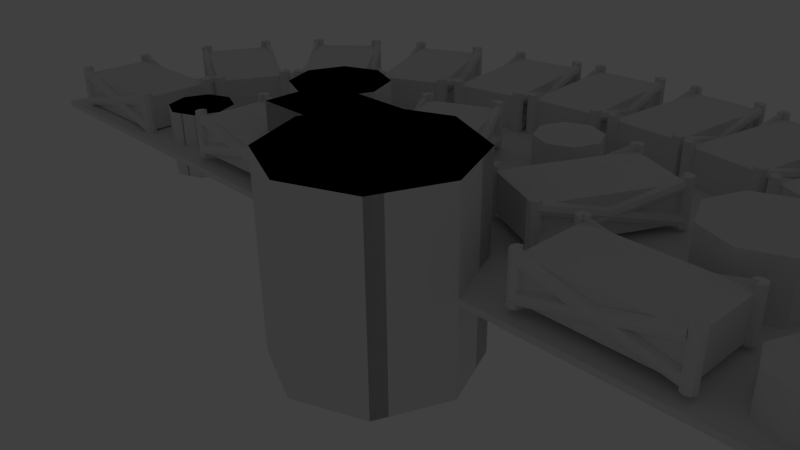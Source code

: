 # Source: PSU-Case5.blend  (saved by Blender 2.76.0; exported with 4.5.12 LTS)
import bpy
from mathutils import Matrix  # noqa: F401  (used for matrix-valued properties, if any)

bpy.ops.wm.read_factory_settings(use_empty=True)
scene = bpy.context.scene
scene.name = 'Scene'

# ---- collections
col_collection_1 = bpy.data.collections.new('Collection 1'); scene.collection.children.link(col_collection_1)
col_collection_1.hide_render = True
col_collection_1.hide_viewport = True
col_collection_2 = bpy.data.collections.new('Collection 2'); scene.collection.children.link(col_collection_2)
col_collection_12 = bpy.data.collections.new('Collection 12'); scene.collection.children.link(col_collection_12)
col_collection_12.hide_render = True
col_collection_12.hide_viewport = True
col_collection_14 = bpy.data.collections.new('Collection 14'); scene.collection.children.link(col_collection_14)
col_collection_14.hide_render = True
col_collection_14.hide_viewport = True
col_collection_16 = bpy.data.collections.new('Collection 16'); scene.collection.children.link(col_collection_16)
col_collection_16.hide_render = True
col_collection_16.hide_viewport = True

# ---- world
world_world = bpy.data.worlds.new('World'); scene.world = world_world
world_world.color = (0.05088, 0.05088, 0.05088)
world_world.use_sun_shadow = False
world_world.sun_shadow_jitter_overblur = 0.0
world_world.cycles.sampling_method = 'MANUAL'
world_world.cycles.sample_map_resolution = 256

# ---- cameras
cam_camera = bpy.data.cameras.new('Camera')
cam_camera.clip_end = 100.0
cam_camera.lens = 35.0
cam_camera.sensor_width = 32.0
cam_camera.sensor_height = 18.0
cam_camera.ortho_scale = 7.314
cam_camera.dof.focus_distance = 0.0
cam_camera.dof.aperture_fstop = 128.0

# ---- lights
light_lamp = bpy.data.lights.new('Lamp', 'POINT')
light_lamp.transmission_factor = 0.0
light_lamp.cutoff_distance = 30.0
light_lamp.energy = 100.0
light_lamp.shadow_buffer_clip_start = 1.001
light_lamp.shadow_soft_size = 0.1
light_lamp.shadow_maximum_resolution = 0.006
light_lamp.use_absolute_resolution = True
light_lamp.cycles.use_multiple_importance_sampling = False

# ---- meshes
me_cylinder_001 = bpy.data.meshes.new('Cylinder.001')
me_cylinder_001.from_pydata([(0.0, 1.0, -0.5), (0.0, 1.0, 0.5), (0.7071, 0.7071, -0.5), (0.7071, 0.7071, 0.5), (1.0, -4.371e-08, -0.5), (1.0, -4.371e-08, 0.5), (0.7071, -0.7071, -0.5), (0.7071, -0.7071, 0.5), (-8.742e-08, -1.0, -0.5), (-8.742e-08, -1.0, 0.5), (-0.7071, -0.7071, -0.5), (-0.7071, -0.7071, 0.5), (-1.0, 1.192e-08, -0.5), (-1.0, 1.192e-08, 0.5), (-0.7071, 0.7071, -0.5), (-0.7071, 0.7071, 0.5)], [], [(0, 1, 3, 2), (2, 3, 5, 4), (4, 5, 7, 6), (6, 7, 9, 8), (8, 9, 11, 10), (10, 11, 13, 12), (3, 1, 15, 13, 11, 9, 7, 5), (14, 15, 1, 0), (12, 13, 15, 14), (0, 2, 4, 6, 8, 10, 12, 14)])
me_cylinder_001.use_remesh_preserve_volume = False
me_cylinder_001.use_remesh_preserve_attributes = False
me_cylinder_001.use_mirror_vertex_groups = False
me_cylinder_001.update()
me_cylinder = bpy.data.meshes.new('Cylinder')
me_cylinder.from_pydata([(0.0, 1.0, -1.0), (0.0, 1.0, 1.0), (0.1951, 0.9808, -1.0), (0.1951, 0.9808, 1.0), (0.3827, 0.9239, -1.0), (0.3827, 0.9239, 1.0), (0.5556, 0.8315, -1.0), (0.5556, 0.8315, 1.0), (0.7071, 0.7071, -1.0), (0.7071, 0.7071, 1.0), (0.8315, 0.5556, -1.0), (0.8315, 0.5556, 1.0), (0.9239, 0.3827, -1.0), (0.9239, 0.3827, 1.0), (0.9808, 0.1951, -1.0), (0.9808, 0.1951, 1.0), (1.0, 7.55e-08, -1.0), (1.0, 7.55e-08, 1.0), (0.9808, -0.1951, -1.0), (0.9808, -0.1951, 1.0), (0.9239, -0.3827, -1.0), (0.9239, -0.3827, 1.0), (0.8315, -0.5556, -1.0), (0.8315, -0.5556, 1.0), (0.7071, -0.7071, -1.0), (0.7071, -0.7071, 1.0), (0.5556, -0.8315, -1.0), (0.5556, -0.8315, 1.0), (0.3827, -0.9239, -1.0), (0.3827, -0.9239, 1.0), (0.1951, -0.9808, -1.0), (0.1951, -0.9808, 1.0), (-3.258e-07, -1.0, -1.0), (-3.258e-07, -1.0, 1.0), (-0.1951, -0.9808, -1.0), (-0.1951, -0.9808, 1.0), (-0.3827, -0.9239, -1.0), (-0.3827, -0.9239, 1.0), (-0.5556, -0.8315, -1.0), (-0.5556, -0.8315, 1.0), (-0.7071, -0.7071, -1.0), (-0.7071, -0.7071, 1.0), (-0.8315, -0.5556, -1.0), (-0.8315, -0.5556, 1.0), (-0.9239, -0.3827, -1.0), (-0.9239, -0.3827, 1.0), (-0.9808, -0.1951, -1.0), (-0.9808, -0.1951, 1.0), (-1.0, 9.656e-07, -1.0), (-1.0, 9.656e-07, 1.0), (-0.9808, 0.1951, -1.0), (-0.9808, 0.1951, 1.0), (-0.9239, 0.3827, -1.0), (-0.9239, 0.3827, 1.0), (-0.8315, 0.5556, -1.0), (-0.8315, 0.5556, 1.0), (-0.7071, 0.7071, -1.0), (-0.7071, 0.7071, 1.0), (-0.5556, 0.8315, -1.0), (-0.5556, 0.8315, 1.0), (-0.3827, 0.9239, -1.0), (-0.3827, 0.9239, 1.0), (-0.1951, 0.9808, -1.0), (-0.1951, 0.9808, 1.0)], [], [(0, 1, 3, 2), (2, 3, 5, 4), (4, 5, 7, 6), (6, 7, 9, 8), (8, 9, 11, 10), (10, 11, 13, 12), (12, 13, 15, 14), (14, 15, 17, 16), (16, 17, 19, 18), (18, 19, 21, 20), (20, 21, 23, 22), (22, 23, 25, 24), (24, 25, 27, 26), (26, 27, 29, 28), (28, 29, 31, 30), (30, 31, 33, 32), (32, 33, 35, 34), (34, 35, 37, 36), (36, 37, 39, 38), (38, 39, 41, 40), (40, 41, 43, 42), (42, 43, 45, 44), (44, 45, 47, 46), (46, 47, 49, 48), (48, 49, 51, 50), (50, 51, 53, 52), (52, 53, 55, 54), (54, 55, 57, 56), (56, 57, 59, 58), (58, 59, 61, 60), (3, 1, 63, 61, 59, 57, 55, 53, 51, 49, 47, 45, 43, 41, 39, 37, 35, 33, 31, 29, 27, 25, 23, 21, 19, 17, 15, 13, 11, 9, 7, 5), (62, 63, 1, 0), (60, 61, 63, 62), (0, 2, 4, 6, 8, 10, 12, 14, 16, 18, 20, 22, 24, 26, 28, 30, 32, 34, 36, 38, 40, 42, 44, 46, 48, 50, 52, 54, 56, 58, 60, 62)])
me_cylinder.use_remesh_preserve_volume = False
me_cylinder.use_remesh_preserve_attributes = False
me_cylinder.use_mirror_vertex_groups = False
me_cylinder.update()
me_circle = bpy.data.meshes.new('Circle')
me_circle.from_pydata([(-0.7071, 0.7071, -0.006037), (-0.6894, 0.5361, -0.006037), (-0.5395, 0.6861, -0.006037), (-0.3258, 0.7971, -0.006037), (-0.1209, 0.852, -0.006037), (-0.0203, 0.4764, -0.006037), (-0.5302, 0.01835, -0.006037), (-0.5302, 0.0, -0.006037), (0.0, 0.0, -0.006037), (0.0, 0.4741, -0.006037), (-0.01235, 0.4741, -0.006037), (-0.01235, 0.8638, -0.006037), (0.0, 0.8638, -0.006037), (0.0, 1.0, -0.006037), (-1.0, 0.0, -0.006037), (-0.9189, 0.0, -0.006037), (-0.9189, 0.01835, -0.006037), (-0.879, 0.1893, -0.006037), (-0.7894, 0.3814, -0.006037), (-0.437, 0.2171, -0.006037), (-0.4145, 0.2612, -0.006037), (-0.2251, 0.4216, -0.006037), (-0.2645, 0.4111, -0.006037), (-0.5266, 0.02494, -0.006037), (0.0, 1.0, -0.05536), (-0.7071, 0.7071, -0.05536), (-1.0, 0.0, -0.05536), (-0.5302, -0.01835, -0.006037), (-0.0203, -0.4764, -0.006037), (-0.1209, -0.852, -0.006037), (-0.3258, -0.7971, -0.006037), (-0.5395, -0.6861, -0.006037), (-0.6894, -0.5361, -0.006037), (-0.7071, -0.7071, -0.006037), (0.0, -1.0, -0.006037), (0.0, -0.8657, -0.006037), (-0.01235, -0.8657, -0.006037), (-0.01235, -0.4741, -0.006037), (0.0, -0.4741, -0.006037), (-0.9189, -0.01835, -0.006037), (-0.879, -0.1893, -0.006037), (-0.5266, -0.02494, -0.006037), (-0.437, -0.2171, -0.006037), (-0.7894, -0.3814, -0.006037), (-0.4145, -0.2612, -0.006037), (-0.2645, -0.4111, -0.006037), (-0.2251, -0.4216, -0.006037), (-0.9189, -0.01835, 0.1933), (-0.9189, 0.01835, 0.1933), (-0.5302, 0.01835, 0.1933), (-0.5302, -0.01835, 0.1933), (0.01405, 0.8638, -0.006037), (0.01405, 0.4741, -0.006037), (0.0203, 0.4764, -0.006037), (0.1209, 0.852, -0.006037), (0.3258, 0.7971, -0.006037), (0.2251, 0.4216, -0.006037), (0.2645, 0.4111, -0.006037), (0.5395, 0.6861, -0.006037), (0.6894, 0.5361, -0.006037), (0.4145, 0.2612, -0.006037), (0.437, 0.2171, -0.006037), (0.7894, 0.3814, -0.006037), (0.7071, 0.7071, -0.006037), (0.5302, 0.0, -0.006037), (0.5302, 0.01835, -0.006037), (0.9189, 0.01835, -0.006037), (0.9189, 0.0, -0.006037), (1.0, 0.0, -0.006037), (0.879, 0.1893, -0.006037), (0.5266, 0.02494, -0.006037), (0.01405, 0.4741, 0.1933), (-0.01235, 0.4741, 0.1933), (-0.01235, 0.8638, 0.1933), (0.01405, 0.8638, 0.1933), (0.7071, 0.7071, -0.05536), (0.0, 0.0, -0.05536), (-0.7071, -0.7071, -0.05536), (0.0, -1.0, -0.05536), (0.7071, -0.7071, -0.006037), (0.6894, -0.5361, -0.006037), (0.5395, -0.6861, -0.006037), (0.2645, -0.4111, -0.006037), (0.2251, -0.4216, -0.006037), (0.3258, -0.7971, -0.006037), (0.1209, -0.852, -0.006037), (0.0203, -0.4764, -0.006037), (0.01405, -0.4741, -0.006037), (0.01405, -0.8657, -0.006037), (0.4145, -0.2612, -0.006037), (0.437, -0.2171, -0.006037), (0.5266, -0.02494, -0.006037), (0.879, -0.1893, -0.006037), (0.9189, -0.01835, -0.006037), (0.5302, -0.01835, -0.006037), (0.7894, -0.3814, -0.006037), (-0.01235, -0.8657, 0.1933), (0.01405, -0.8657, 0.1933), (-0.01235, -0.4741, 0.1933), (0.01405, -0.4741, 0.1933), (1.0, 0.0, -0.05536), (0.5302, 0.01835, 0.1933), (0.5302, -0.01835, 0.1933), (0.9189, 0.01835, 0.1933), (0.9189, -0.01835, 0.1933), (0.7071, -0.7071, -0.05536), (-0.7554, 0.4464, 0.1933), (-0.7343, 0.4765, 0.1933), (-0.7343, 0.4765, -0.009902), (-0.7554, 0.4464, -0.009902), (-0.4369, 0.2234, 0.1933), (-0.4369, 0.2234, -0.009902), (-0.4158, 0.2535, 0.1933), (-0.4158, 0.2535, -0.009902), (-0.4195, 0.7608, 0.1933), (-0.3956, 0.7719, 0.1933), (-0.3956, 0.7719, -0.009902), (-0.4195, 0.7608, -0.009902), (-0.2565, 0.4111, 0.1933), (-0.2565, 0.4111, -0.009902), (-0.2326, 0.4223, 0.1933), (-0.2326, 0.4223, -0.009902), (0.7554, 0.4464, 0.1933), (0.7554, 0.4464, -0.009902), (0.7343, 0.4765, -0.009902), (0.7343, 0.4765, 0.1933), (0.4369, 0.2234, 0.1933), (0.4158, 0.2535, 0.1933), (0.4369, 0.2234, -0.009902), (0.4158, 0.2535, -0.009902), (0.4195, 0.7607, 0.1933), (0.4195, 0.7607, -0.009902), (0.3956, 0.7718, -0.009902), (0.3956, 0.7718, 0.1933), (0.2565, 0.4111, 0.1933), (0.2326, 0.4223, 0.1933), (0.2565, 0.4111, -0.009902), (0.2326, 0.4223, -0.009902), (-0.7554, -0.4464, 0.1933), (-0.7554, -0.4464, -0.009902), (-0.7343, -0.4765, -0.009902), (-0.7343, -0.4765, 0.1933), (-0.4369, -0.2234, 0.1933), (-0.4158, -0.2535, 0.1933), (-0.4369, -0.2234, -0.009902), (-0.4158, -0.2535, -0.009902), (-0.4196, -0.7608, 0.1933), (-0.4196, -0.7608, -0.009902), (-0.3956, -0.772, -0.009902), (-0.3956, -0.772, 0.1933), (-0.2565, -0.4111, 0.1933), (-0.2326, -0.4223, 0.1933), (-0.2565, -0.4111, -0.009902), (-0.2326, -0.4223, -0.009902), (0.7554, -0.4464, 0.1933), (0.7343, -0.4765, 0.1933), (0.7343, -0.4765, -0.009902), (0.7554, -0.4464, -0.009902), (0.4369, -0.2234, 0.1933), (0.4369, -0.2234, -0.009902), (0.4158, -0.2535, 0.1933), (0.4158, -0.2535, -0.009902), (0.4188, -0.7592, 0.1933), (0.3949, -0.7704, 0.1933), (0.3949, -0.7704, -0.009902), (0.4188, -0.7592, -0.009902), (0.2565, -0.4111, 0.1933), (0.2565, -0.4111, -0.009902), (0.2326, -0.4223, 0.1933), (0.2326, -0.4223, -0.009902), (-0.5395, 0.6861, -0.0298), (-0.2645, 0.4111, -0.0298), (-0.4145, 0.2612, -0.0298), (-0.6894, 0.5361, -0.0298), (-0.1209, 0.852, -0.0298), (-0.0203, 0.4764, -0.0298), (-0.2251, 0.4216, -0.0298), (-0.3258, 0.7971, -0.0298), (-0.7894, 0.3814, -0.0298), (-0.437, 0.2171, -0.0298), (-0.5266, 0.02494, -0.0298), (-0.879, 0.1893, -0.0298), (0.2645, 0.4111, -0.0298), (0.5395, 0.6861, -0.0298), (0.6894, 0.5361, -0.0298), (0.4145, 0.2612, -0.0298), (0.0203, 0.4764, -0.0298), (0.1209, 0.852, -0.0298), (0.3258, 0.7971, -0.0298), (0.2251, 0.4216, -0.0298), (0.437, 0.2171, -0.0298), (0.7894, 0.3814, -0.0298), (0.879, 0.1893, -0.0298), (0.5266, 0.02494, -0.0298), (-0.2645, -0.4111, -0.0298), (-0.5395, -0.6861, -0.0298), (-0.6894, -0.5361, -0.0298), (-0.4145, -0.2612, -0.0298), (-0.0203, -0.4764, -0.0298), (-0.1209, -0.852, -0.0298), (-0.3258, -0.7971, -0.0298), (-0.2251, -0.4216, -0.0298), (-0.437, -0.2171, -0.0298), (-0.7894, -0.3814, -0.0298), (-0.879, -0.1893, -0.0298), (-0.5266, -0.02494, -0.0298), (0.5395, -0.6861, -0.0298), (0.2645, -0.4111, -0.0298), (0.4145, -0.2612, -0.0298), (0.6894, -0.5361, -0.0298), (0.1209, -0.852, -0.0298), (0.0203, -0.4764, -0.0298), (0.2251, -0.4216, -0.0298), (0.3258, -0.7971, -0.0298), (0.7894, -0.3814, -0.0298), (0.437, -0.2171, -0.0298), (0.5266, -0.02494, -0.0298), (0.879, -0.1893, -0.0298)], [], [(0, 1, 2, 3, 4, 5, 6, 7, 8, 9, 10, 11, 12, 13), (0, 14, 15, 16, 17, 18, 19, 20, 1), (16, 6, 5, 21, 3, 2, 22, 20, 19, 23, 17), (13, 24, 25, 0), (0, 25, 26, 14), (7, 27, 28, 29, 30, 31, 32, 33, 34, 35, 36, 37, 38, 8), (27, 39, 40, 41, 42, 43, 44, 45, 31, 30, 46, 28), (14, 33, 32, 44, 43, 40, 39, 15), (47, 48, 16, 15, 39), (16, 48, 49, 6), (49, 50, 27, 7, 6), (12, 51, 52, 53, 54, 55, 56, 57, 58, 59, 60, 61, 62, 63, 13), (8, 64, 65, 66, 67, 68, 63, 62, 69, 70, 61, 60, 57, 56, 53, 52, 9), (71, 72, 10, 9, 52), (10, 72, 73, 11), (73, 74, 51, 12, 11), (13, 63, 75, 24), (25, 24, 76, 26), (33, 14, 26, 77), (34, 33, 77, 78), (34, 79, 80, 81, 82, 83, 84, 85, 86, 87, 88, 35), (8, 38, 87, 86, 83, 82, 89, 90, 91, 92, 93, 94, 64), (67, 93, 92, 95, 90, 89, 80, 79, 68), (96, 36, 35, 88, 97), (36, 96, 98, 37), (99, 87, 38, 37, 98), (27, 50, 47, 39), (50, 49, 48, 47), (63, 68, 100, 75), (51, 74, 71, 52), (101, 65, 64, 94, 102), (65, 101, 103, 66), (104, 93, 67, 66, 103), (72, 71, 74, 73), (75, 100, 76, 24), (77, 26, 76, 78), (34, 78, 105, 79), (79, 105, 100, 68), (93, 104, 102, 94), (87, 99, 97, 88), (98, 96, 97, 99), (102, 104, 103, 101), (105, 78, 76, 100), (22, 2, 170, 171), (20, 22, 171, 172), (170, 173, 172, 171), (2, 1, 173, 170), (1, 20, 172, 173), (5, 4, 174, 175), (21, 5, 175, 176), (174, 177, 176, 175), (4, 3, 177, 174), (3, 21, 176, 177), (19, 18, 178, 179), (23, 19, 179, 180), (178, 181, 180, 179), (18, 17, 181, 178), (17, 23, 180, 181), (58, 57, 182, 183), (59, 58, 183, 184), (183, 182, 185, 184), (57, 60, 185, 182), (60, 59, 184, 185), (54, 53, 186, 187), (55, 54, 187, 188), (187, 186, 189, 188), (53, 56, 189, 186), (56, 55, 188, 189), (62, 61, 190, 191), (69, 62, 191, 192), (191, 190, 193, 192), (61, 70, 193, 190), (70, 69, 192, 193), (31, 45, 194, 195), (32, 31, 195, 196), (195, 194, 197, 196), (45, 44, 197, 194), (44, 32, 196, 197), (29, 28, 198, 199), (30, 29, 199, 200), (199, 198, 201, 200), (28, 46, 201, 198), (46, 30, 200, 201), (43, 42, 202, 203), (40, 43, 203, 204), (203, 202, 205, 204), (42, 41, 205, 202), (41, 40, 204, 205), (82, 81, 206, 207), (89, 82, 207, 208), (206, 209, 208, 207), (81, 80, 209, 206), (80, 89, 208, 209), (86, 85, 210, 211), (83, 86, 211, 212), (210, 213, 212, 211), (85, 84, 213, 210), (84, 83, 212, 213), (90, 95, 214, 215), (91, 90, 215, 216), (214, 217, 216, 215), (95, 92, 217, 214), (92, 91, 216, 217), (106, 107, 108, 109), (110, 106, 109, 111), (110, 112, 107, 106), (107, 112, 113, 108), (109, 108, 113, 111), (112, 110, 111, 113), (114, 115, 116, 117), (118, 114, 117, 119), (118, 120, 115, 114), (115, 120, 121, 116), (117, 116, 121, 119), (120, 118, 119, 121), (122, 123, 124, 125), (126, 122, 125, 127), (126, 128, 123, 122), (123, 128, 129, 124), (125, 124, 129, 127), (127, 129, 128, 126), (130, 131, 132, 133), (134, 130, 133, 135), (134, 136, 131, 130), (131, 136, 137, 132), (133, 132, 137, 135), (135, 137, 136, 134), (138, 139, 140, 141), (142, 138, 141, 143), (142, 144, 139, 138), (139, 144, 145, 140), (141, 140, 145, 143), (143, 145, 144, 142), (146, 147, 148, 149), (150, 146, 149, 151), (150, 152, 147, 146), (147, 152, 153, 148), (149, 148, 153, 151), (151, 153, 152, 150), (154, 155, 156, 157), (158, 154, 157, 159), (158, 160, 155, 154), (155, 160, 161, 156), (157, 156, 161, 159), (160, 158, 159, 161), (162, 163, 164, 165), (166, 162, 165, 167), (166, 168, 163, 162), (163, 168, 169, 164), (165, 164, 169, 167), (168, 166, 167, 169)])
_k = {(7, 8): 0.92157, (8, 9): 0.92157, (12, 13): 0.92157, (14, 15): 0.92157, (13, 24): 0.92157, (24, 25): 0.92157, (0, 13): 0.92157, (0, 25): 0.92157, (25, 26): 0.92157, (14, 26): 0.92157, (0, 14): 0.92157, (33, 34): 0.92157, (34, 35): 0.92157, (8, 38): 0.92157, (14, 33): 0.92157, (8, 64): 0.92157, (67, 68): 0.92157, (63, 68): 0.92157, (13, 63): 0.92157, (63, 75): 0.92157, (24, 75): 0.92157, (24, 76): 0.92157, (26, 76): 0.92157, (26, 77): 0.92157, (33, 77): 0.92157, (77, 78): 0.92157, (34, 78): 0.92157, (34, 79): 0.92157, (68, 79): 0.92157, (68, 100): 0.92157, (75, 100): 0.92157, (76, 100): 0.92157, (76, 78): 0.92157, (78, 105): 0.92157, (79, 105): 0.92157, (100, 105): 0.92157}
me_circle.attributes.new('crease_edge', 'FLOAT', 'EDGE').data.foreach_set('value', [_k.get((min(e.vertices), max(e.vertices)), 0.0) for e in me_circle.edges])
me_circle.use_remesh_preserve_volume = False
me_circle.use_remesh_preserve_attributes = False
me_circle.use_mirror_vertex_groups = False
me_circle.update()
me_cube_001 = bpy.data.meshes.new('Cube.001')
me_cube_001.from_pydata([(-5.176, -0.3161, -1.0), (-5.176, -0.3161, 1.0), (-2.584, 1.098, -1.0), (-2.584, 1.098, 1.0), (-3.762, -1.087, -1.0), (-3.762, -1.087, 1.0), (-1.17, 0.3267, -1.0), (-1.17, 0.3267, 1.0), (-6.741, 1.837, -1.0), (-6.741, 1.837, 1.0), (-3.2, 2.355, -1.0), (-3.2, 2.355, 1.0), (-6.224, 0.7833, -1.0), (-6.224, 0.7833, 1.0), (-2.682, 1.301, -1.0), (-2.682, 1.301, 1.0), (-2.304, -1.602, -1.0), (-2.304, -1.602, 1.0), (-0.7541, 0.2109, -1.0), (-0.7541, 0.2109, 1.0), (-0.491, -2.063, -1.0), (-0.491, -2.063, 1.0), (1.059, -0.2501, -1.0), (1.059, -0.2501, 1.0)], [], [(1, 3, 2, 0), (3, 7, 6, 2), (7, 5, 4, 6), (5, 1, 0, 4), (0, 2, 6, 4), (5, 7, 3, 1), (9, 11, 10, 8), (11, 15, 14, 10), (15, 13, 12, 14), (13, 9, 8, 12), (8, 10, 14, 12), (13, 15, 11, 9), (17, 19, 18, 16), (19, 23, 22, 18), (23, 21, 20, 22), (21, 17, 16, 20), (16, 18, 22, 20), (21, 23, 19, 17)])
me_cube_001.use_remesh_preserve_volume = False
me_cube_001.use_remesh_preserve_attributes = False
me_cube_001.use_mirror_vertex_groups = False
me_cube_001.update()
me_cylinder_008 = bpy.data.meshes.new('Cylinder.008')
me_cylinder_008.from_pydata([(-9.411, 2.422, -1.0), (-9.411, 2.422, 1.0), (-8.704, 2.129, -1.0), (-8.704, 2.129, 1.0), (-8.411, 1.422, -1.0), (-8.411, 1.422, 1.0), (-8.704, 0.7148, -1.0), (-8.704, 0.7148, 1.0), (-9.411, 0.4219, -1.0), (-9.411, 0.4219, 1.0), (-10.12, 0.7148, -1.0), (-10.12, 0.7148, 1.0), (-10.41, 1.422, -1.0), (-10.41, 1.422, 1.0), (-10.12, 2.129, -1.0), (-10.12, 2.129, 1.0), (-6.839, 6.342, -1.569), (-6.839, 6.342, 1.569), (-5.729, 5.883, -1.569), (-5.729, 5.883, 1.569), (-5.27, 4.773, -1.569), (-5.27, 4.773, 1.569), (-5.729, 3.664, -1.569), (-5.729, 3.664, 1.569), (-6.839, 3.205, -1.569), (-6.839, 3.205, 1.569), (-7.948, 3.664, -1.569), (-7.948, 3.664, 1.569), (-8.407, 4.773, -1.569), (-8.407, 4.773, 1.569), (-7.948, 5.883, -1.569), (-7.948, 5.883, 1.569), (0.0, 2.657, -2.657), (0.0, 2.657, 2.657), (1.879, 1.879, -2.657), (1.879, 1.879, 2.657), (2.657, -1.192e-07, -2.657), (2.657, -1.192e-07, 2.657), (1.879, -1.879, -2.657), (1.879, -1.879, 2.657), (0.0, -2.657, -2.657), (0.0, -2.657, 2.657), (-1.879, -1.879, -2.657), (-1.879, -1.879, 2.657), (-2.657, 0.0, -2.657), (-2.657, 0.0, 2.657), (-1.879, 1.879, -2.657), (-1.879, 1.879, 2.657), (-0.0002352, 8.212, -1.0), (-0.0002352, 8.212, 1.0), (0.0, 7.919, -1.0), (0.0, 7.919, 1.0), (0.0, 7.212, -1.0), (0.0, 7.212, 1.0), (0.0, 6.505, -1.0), (0.0, 6.505, 1.0), (-0.0002352, 6.212, -1.0), (-0.0002352, 6.212, 1.0), (-0.7073, 6.505, -1.0), (-0.7073, 6.505, 1.0), (-1.0, 7.212, -1.0), (-1.0, 7.212, 1.0), (-0.7073, 7.919, -1.0), (-0.7073, 7.919, 1.0)], [], [(0, 1, 3, 2), (2, 3, 5, 4), (4, 5, 7, 6), (6, 7, 9, 8), (8, 9, 11, 10), (10, 11, 13, 12), (3, 1, 15, 13, 11, 9, 7, 5), (14, 15, 1, 0), (12, 13, 15, 14), (0, 2, 4, 6, 8, 10, 12, 14), (16, 17, 19, 18), (18, 19, 21, 20), (20, 21, 23, 22), (22, 23, 25, 24), (24, 25, 27, 26), (26, 27, 29, 28), (19, 17, 31, 29, 27, 25, 23, 21), (30, 31, 17, 16), (28, 29, 31, 30), (16, 18, 20, 22, 24, 26, 28, 30), (32, 33, 35, 34), (34, 35, 37, 36), (36, 37, 39, 38), (38, 39, 41, 40), (40, 41, 43, 42), (42, 43, 45, 44), (35, 33, 47, 45, 43, 41, 39, 37), (46, 47, 33, 32), (44, 45, 47, 46), (32, 34, 36, 38, 40, 42, 44, 46), (48, 49, 51, 50), (50, 51, 53, 52), (52, 53, 55, 54), (54, 55, 57, 56), (56, 57, 59, 58), (58, 59, 61, 60), (51, 49, 63, 61, 59, 57, 55, 53), (62, 63, 49, 48), (60, 61, 63, 62), (48, 50, 52, 54, 56, 58, 60, 62)])
me_cylinder_008.use_remesh_preserve_volume = False
me_cylinder_008.use_remesh_preserve_attributes = False
me_cylinder_008.use_mirror_vertex_groups = False
me_cylinder_008.update()
me_cylinder_006 = bpy.data.meshes.new('Cylinder.006')
me_cylinder_006.from_pydata([(0.0, 1.0, -1.0), (0.0, 1.0, 1.0), (0.7071, 0.7071, -1.0), (0.7071, 0.7071, 1.0), (1.0, -4.371e-08, -1.0), (1.0, -4.371e-08, 1.0), (0.7071, -0.7071, -1.0), (0.7071, -0.7071, 1.0), (-8.742e-08, -1.0, -1.0), (-8.742e-08, -1.0, 1.0), (-0.7071, -0.7071, -1.0), (-0.7071, -0.7071, 1.0), (-1.0, 1.192e-08, -1.0), (-1.0, 1.192e-08, 1.0), (-0.7071, 0.7071, -1.0), (-0.7071, 0.7071, 1.0), (2.573, 4.92, -1.569), (2.573, 4.92, 1.569), (3.682, 4.461, -1.569), (3.682, 4.461, 1.569), (4.142, 3.352, -1.569), (4.142, 3.352, 1.569), (3.682, 2.242, -1.569), (3.682, 2.242, 1.569), (2.573, 1.783, -1.569), (2.573, 1.783, 1.569), (1.464, 2.242, -1.569), (1.464, 2.242, 1.569), (1.004, 3.352, -1.569), (1.004, 3.352, 1.569), (1.464, 4.461, -1.569), (1.464, 4.461, 1.569), (9.411, 1.235, -2.657), (9.411, 1.235, 2.657), (11.29, 0.4568, -2.657), (11.29, 0.4568, 2.657), (12.07, -1.422, -2.657), (12.07, -1.422, 2.657), (11.29, -3.301, -2.657), (11.29, -3.301, 2.657), (9.411, -4.079, -2.657), (9.411, -4.079, 2.657), (7.533, -3.301, -2.657), (7.533, -3.301, 2.657), (6.755, -1.422, -2.657), (6.755, -1.422, 2.657), (7.533, 0.4568, -2.657), (7.533, 0.4568, 2.657)], [], [(0, 1, 3, 2), (2, 3, 5, 4), (4, 5, 7, 6), (6, 7, 9, 8), (8, 9, 11, 10), (10, 11, 13, 12), (3, 1, 15, 13, 11, 9, 7, 5), (14, 15, 1, 0), (12, 13, 15, 14), (0, 2, 4, 6, 8, 10, 12, 14), (16, 17, 19, 18), (18, 19, 21, 20), (20, 21, 23, 22), (22, 23, 25, 24), (24, 25, 27, 26), (26, 27, 29, 28), (19, 17, 31, 29, 27, 25, 23, 21), (30, 31, 17, 16), (28, 29, 31, 30), (16, 18, 20, 22, 24, 26, 28, 30), (32, 33, 35, 34), (34, 35, 37, 36), (36, 37, 39, 38), (38, 39, 41, 40), (40, 41, 43, 42), (42, 43, 45, 44), (35, 33, 47, 45, 43, 41, 39, 37), (46, 47, 33, 32), (44, 45, 47, 46), (32, 34, 36, 38, 40, 42, 44, 46)])
me_cylinder_006.use_remesh_preserve_volume = False
me_cylinder_006.use_remesh_preserve_attributes = False
me_cylinder_006.use_mirror_vertex_groups = False
me_cylinder_006.update()
me_circle_003 = bpy.data.meshes.new('Circle.003')
me_circle_003.from_pydata([(0.0, 7.566, 0.01261), (-2.564, 6.99, 0.01261), (-4.737, 5.35, 0.01261), (-6.19, 2.895, 0.01261), (-6.7, -3.307e-07, -0.02091), (6.7, 9.022e-08, -0.02091), (6.19, 2.895, 0.01261), (4.737, 5.35, 0.01261), (2.564, 6.99, 0.01261), (0.0, 7.566, -0.1188), (-2.564, 6.99, -0.1188), (-4.737, 5.35, -0.1188), (-6.19, 2.895, -0.1188), (-6.7, -3.307e-07, -0.1188), (6.7, 9.022e-08, -0.1188), (6.19, 2.895, -0.1188), (4.737, 5.35, -0.1188), (2.564, 6.99, -0.1188)], [], [(1, 0, 8, 7, 6, 5, 4, 3, 2), (10, 11, 12, 13, 14, 15, 16, 17, 9), (5, 6, 15, 14), (2, 3, 12, 11), (6, 7, 16, 15), (3, 4, 13, 12), (0, 1, 10, 9), (7, 8, 17, 16), (4, 5, 14, 13), (1, 2, 11, 10), (8, 0, 9, 17)])
me_circle_003.use_remesh_preserve_volume = False
me_circle_003.use_remesh_preserve_attributes = False
me_circle_003.use_mirror_vertex_groups = False
me_circle_003.update()
me_cube_035 = bpy.data.meshes.new('Cube.035')
me_cube_035.from_pydata([(1.166, 0.9915, -0.8075), (1.166, -1.003, 0.9394), (1.118, 0.9643, -1.021), (1.118, -1.03, 0.7258), (0.9998, 0.9531, -1.11), (0.9998, -1.041, 0.6373), (0.9998, 1.03, -0.5054), (0.9998, -0.9644, 1.242), (1.118, 1.019, -0.5939), (1.118, -0.9757, 1.153), (0.9998, -1.026, -1.139), (0.9998, 0.9388, 0.6209), (1.118, -1.028, -1.042), (1.118, 0.9366, 0.7182), (1.166, -1.034, -0.8068), (1.166, 0.9315, 0.9532), (0.9998, 0.9242, 1.285), (0.9998, -1.042, -0.4748), (1.118, 0.9263, 1.188), (1.118, -1.039, -0.572), (-1.004, 0.9531, -1.11), (-1.004, -1.041, 0.6373), (-1.122, 0.9643, -1.021), (-1.122, -1.03, 0.7258), (-1.171, 0.9915, -0.8075), (-1.171, -1.003, 0.9394), (-1.122, 1.019, -0.5939), (-1.122, -0.9757, 1.153), (-1.004, 1.03, -0.5054), (-1.004, -0.9644, 1.242), (-1.122, -1.028, -1.042), (-1.122, 0.9366, 0.7182), (-1.004, -1.026, -1.139), (-1.004, 0.9388, 0.6209), (-1.171, 0.9315, 0.9532), (-1.171, -1.034, -0.8068), (-1.122, 0.9263, 1.188), (-1.122, -1.039, -0.572), (-1.004, 0.9242, 1.285), (-1.004, -1.042, -0.4748), (1.118, -0.9357, 1.333), (1.0, -0.9091, 1.333), (1.0, -1.0, 1.333), (0.8333, -1.0, 1.333), (0.8821, -1.064, 1.333), (1.0, -1.091, 1.333), (1.118, -1.064, 1.333), (1.167, -1.0, 1.333), (1.118, -0.9357, -1.177), (1.167, -1.0, -1.177), (1.0, -0.9091, -1.177), (0.8333, -1.0, -1.177), (0.8821, -1.064, -1.177), (1.0, -1.091, -1.177), (1.118, -1.064, -1.177), (1.0, -1.0, -1.177), (1.167, 1.0, -1.177), (1.167, 1.0, 1.333), (1.118, 0.9357, 1.333), (1.118, 0.9357, -1.177), (1.0, 0.9091, -1.177), (1.0, 1.0, -1.177), (0.8333, 1.0, -1.177), (0.8821, 1.064, -1.177), (1.0, 1.091, -1.177), (1.118, 1.064, -1.177), (1.118, 1.064, 1.333), (1.0, 1.091, 1.333), (0.8821, 1.064, 1.333), (0.8333, 1.0, 1.333), (1.0, 1.0, 1.333), (1.0, 0.9091, 1.333), (-1.0, 0.9091, -1.177), (-1.0, 0.9091, 1.333), (-1.118, 0.9357, 1.333), (-1.118, 0.9357, -1.177), (-1.167, 1.0, -1.177), (-1.118, 1.064, -1.177), (-1.0, 1.091, -1.177), (-0.8821, 1.064, -1.177), (-0.8333, 1.0, -1.177), (-0.8333, 1.0, -1.177), (-1.0, 1.0, -1.177), (-1.0, 1.0, 1.333), (-0.8333, 1.0, 1.333), (-0.8333, 1.0, 1.333), (-0.8821, 1.064, 1.333), (-1.0, 1.091, 1.333), (-1.118, 1.064, 1.333), (-1.167, 1.0, 1.333), (-1.118, -1.064, -1.177), (-1.118, -1.064, 1.333), (-1.167, -1.0, 1.333), (-1.167, -1.0, -1.177), (-1.118, -0.9357, -1.177), (-1.0, -0.9091, -1.177), (-1.0, -1.0, -1.177), (-0.8333, -1.0, -1.177), (-0.8821, -1.064, -1.177), (-1.0, -1.091, -1.177), (-1.0, -1.091, 1.333), (-0.8821, -1.064, 1.333), (-0.8333, -1.0, 1.333), (-1.0, -1.0, 1.333), (-1.0, -0.9091, 1.333), (-1.118, -0.9357, 1.333)], [], [(0, 1, 3, 2), (2, 3, 5, 4), (8, 9, 1, 0), (6, 7, 9, 8), (15, 14, 12, 13), (13, 12, 10, 11), (18, 19, 14, 15), (16, 17, 19, 18), (20, 21, 23, 22), (22, 23, 25, 24), (24, 25, 27, 26), (26, 27, 29, 28), (33, 32, 30, 31), (31, 30, 35, 34), (34, 35, 37, 36), (36, 37, 39, 38), (33, 31, 34, 36, 38), (30, 32, 39, 37, 35), (33, 38, 39, 32), (20, 22, 24, 26, 28), (23, 21, 29, 27, 25), (20, 28, 29, 21), (3, 1, 9, 7, 5), (13, 11, 16, 18, 15), (0, 2, 4, 6, 8), (10, 12, 14, 19, 17), (11, 10, 17, 16), (4, 5, 7, 6), (40, 41, 42, 43, 44, 45, 46, 47), (48, 40, 47, 49), (50, 41, 40, 48), (51, 52, 44, 43), (53, 45, 44, 52), (54, 46, 45, 53), (49, 47, 46, 54), (50, 48, 49, 54, 53, 52, 51, 55), (42, 41, 50, 55), (55, 51, 43, 42), (56, 57, 58, 59), (56, 59, 60, 61, 62, 63, 64, 65), (65, 66, 57, 56), (58, 57, 66, 67, 68, 69, 70, 71), (59, 58, 71, 60), (62, 69, 68, 63), (63, 68, 67, 64), (64, 67, 66, 65), (70, 69, 62, 61), (61, 60, 71, 70), (72, 73, 74, 75), (72, 75, 76, 77, 78, 79, 80, 81, 82), (73, 83, 84, 85, 86, 87, 88, 89, 74), (75, 74, 89, 76), (76, 89, 88, 77), (77, 88, 87, 78), (78, 87, 86, 79), (79, 86, 85, 80), (81, 80, 85, 84), (83, 73, 72, 82), (82, 81, 84, 83), (90, 91, 92, 93), (93, 94, 95, 96, 97, 98, 99, 90), (99, 100, 91, 90), (92, 91, 100, 101, 102, 103, 104, 105), (93, 92, 105, 94), (94, 105, 104, 95), (97, 102, 101, 98), (98, 101, 100, 99), (96, 95, 104, 103), (103, 102, 97, 96)])
me_cube_035.use_remesh_preserve_volume = False
me_cube_035.use_remesh_preserve_attributes = False
me_cube_035.use_mirror_vertex_groups = False
me_cube_035.update()
me_cube_033 = bpy.data.meshes.new('Cube.033')
me_cube_033.from_pydata([(1.166, 0.9915, -0.8075), (1.166, -1.003, 0.9394), (1.118, 0.9643, -1.021), (1.118, -1.03, 0.7258), (0.9998, 0.9531, -1.11), (0.9998, -1.041, 0.6373), (0.9998, 1.03, -0.5054), (0.9998, -0.9644, 1.242), (1.118, 1.019, -0.5939), (1.118, -0.9757, 1.153), (0.9998, -1.026, -1.139), (0.9998, 0.9388, 0.6209), (1.118, -1.028, -1.042), (1.118, 0.9366, 0.7182), (1.166, -1.034, -0.8068), (1.166, 0.9315, 0.9532), (0.9998, 0.9242, 1.285), (0.9998, -1.042, -0.4748), (1.118, 0.9263, 1.188), (1.118, -1.039, -0.572), (-1.004, 0.9531, -1.11), (-1.004, -1.041, 0.6373), (-1.122, 0.9643, -1.021), (-1.122, -1.03, 0.7258), (-1.171, 0.9915, -0.8075), (-1.171, -1.003, 0.9394), (-1.122, 1.019, -0.5939), (-1.122, -0.9757, 1.153), (-1.004, 1.03, -0.5054), (-1.004, -0.9644, 1.242), (-1.122, -1.028, -1.042), (-1.122, 0.9366, 0.7182), (-1.004, -1.026, -1.139), (-1.004, 0.9388, 0.6209), (-1.171, 0.9315, 0.9532), (-1.171, -1.034, -0.8068), (-1.122, 0.9263, 1.188), (-1.122, -1.039, -0.572), (-1.004, 0.9242, 1.285), (-1.004, -1.042, -0.4748), (1.118, -0.9357, 1.333), (1.0, -0.9091, 1.333), (1.0, -1.0, 1.333), (0.8333, -1.0, 1.333), (0.8821, -1.064, 1.333), (1.0, -1.091, 1.333), (1.118, -1.064, 1.333), (1.167, -1.0, 1.333), (1.118, -0.9357, -1.177), (1.167, -1.0, -1.177), (1.0, -0.9091, -1.177), (0.8333, -1.0, -1.177), (0.8821, -1.064, -1.177), (1.0, -1.091, -1.177), (1.118, -1.064, -1.177), (1.0, -1.0, -1.177), (1.167, 1.0, -1.177), (1.167, 1.0, 1.333), (1.118, 0.9357, 1.333), (1.118, 0.9357, -1.177), (1.0, 0.9091, -1.177), (1.0, 1.0, -1.177), (0.8333, 1.0, -1.177), (0.8821, 1.064, -1.177), (1.0, 1.091, -1.177), (1.118, 1.064, -1.177), (1.118, 1.064, 1.333), (1.0, 1.091, 1.333), (0.8821, 1.064, 1.333), (0.8333, 1.0, 1.333), (1.0, 1.0, 1.333), (1.0, 0.9091, 1.333), (-1.0, 0.9091, -1.177), (-1.0, 0.9091, 1.333), (-1.118, 0.9357, 1.333), (-1.118, 0.9357, -1.177), (-1.167, 1.0, -1.177), (-1.118, 1.064, -1.177), (-1.0, 1.091, -1.177), (-0.8821, 1.064, -1.177), (-0.8333, 1.0, -1.177), (-0.8333, 1.0, -1.177), (-1.0, 1.0, -1.177), (-1.0, 1.0, 1.333), (-0.8333, 1.0, 1.333), (-0.8333, 1.0, 1.333), (-0.8821, 1.064, 1.333), (-1.0, 1.091, 1.333), (-1.118, 1.064, 1.333), (-1.167, 1.0, 1.333), (-1.118, -1.064, -1.177), (-1.118, -1.064, 1.333), (-1.167, -1.0, 1.333), (-1.167, -1.0, -1.177), (-1.118, -0.9357, -1.177), (-1.0, -0.9091, -1.177), (-1.0, -1.0, -1.177), (-0.8333, -1.0, -1.177), (-0.8821, -1.064, -1.177), (-1.0, -1.091, -1.177), (-1.0, -1.091, 1.333), (-0.8821, -1.064, 1.333), (-0.8333, -1.0, 1.333), (-1.0, -1.0, 1.333), (-1.0, -0.9091, 1.333), (-1.118, -0.9357, 1.333)], [], [(0, 1, 3, 2), (2, 3, 5, 4), (8, 9, 1, 0), (6, 7, 9, 8), (15, 14, 12, 13), (13, 12, 10, 11), (18, 19, 14, 15), (16, 17, 19, 18), (20, 21, 23, 22), (22, 23, 25, 24), (24, 25, 27, 26), (26, 27, 29, 28), (33, 32, 30, 31), (31, 30, 35, 34), (34, 35, 37, 36), (36, 37, 39, 38), (33, 31, 34, 36, 38), (30, 32, 39, 37, 35), (33, 38, 39, 32), (20, 22, 24, 26, 28), (23, 21, 29, 27, 25), (20, 28, 29, 21), (3, 1, 9, 7, 5), (13, 11, 16, 18, 15), (0, 2, 4, 6, 8), (10, 12, 14, 19, 17), (11, 10, 17, 16), (4, 5, 7, 6), (40, 41, 42, 43, 44, 45, 46, 47), (48, 40, 47, 49), (50, 41, 40, 48), (51, 52, 44, 43), (53, 45, 44, 52), (54, 46, 45, 53), (49, 47, 46, 54), (50, 48, 49, 54, 53, 52, 51, 55), (42, 41, 50, 55), (55, 51, 43, 42), (56, 57, 58, 59), (56, 59, 60, 61, 62, 63, 64, 65), (65, 66, 57, 56), (58, 57, 66, 67, 68, 69, 70, 71), (59, 58, 71, 60), (62, 69, 68, 63), (63, 68, 67, 64), (64, 67, 66, 65), (70, 69, 62, 61), (61, 60, 71, 70), (72, 73, 74, 75), (72, 75, 76, 77, 78, 79, 80, 81, 82), (73, 83, 84, 85, 86, 87, 88, 89, 74), (75, 74, 89, 76), (76, 89, 88, 77), (77, 88, 87, 78), (78, 87, 86, 79), (79, 86, 85, 80), (81, 80, 85, 84), (83, 73, 72, 82), (82, 81, 84, 83), (90, 91, 92, 93), (93, 94, 95, 96, 97, 98, 99, 90), (99, 100, 91, 90), (92, 91, 100, 101, 102, 103, 104, 105), (93, 92, 105, 94), (94, 105, 104, 95), (97, 102, 101, 98), (98, 101, 100, 99), (96, 95, 104, 103), (103, 102, 97, 96)])
me_cube_033.use_remesh_preserve_volume = False
me_cube_033.use_remesh_preserve_attributes = False
me_cube_033.use_mirror_vertex_groups = False
me_cube_033.update()
me_cube_031 = bpy.data.meshes.new('Cube.031')
me_cube_031.from_pydata([(1.166, 0.9915, -0.8075), (1.166, -1.003, 0.9394), (1.118, 0.9643, -1.021), (1.118, -1.03, 0.7258), (0.9998, 0.9531, -1.11), (0.9998, -1.041, 0.6373), (0.9998, 1.03, -0.5054), (0.9998, -0.9644, 1.242), (1.118, 1.019, -0.5939), (1.118, -0.9757, 1.153), (0.9998, -1.026, -1.139), (0.9998, 0.9388, 0.6209), (1.118, -1.028, -1.042), (1.118, 0.9366, 0.7182), (1.166, -1.034, -0.8068), (1.166, 0.9315, 0.9532), (0.9998, 0.9242, 1.285), (0.9998, -1.042, -0.4748), (1.118, 0.9263, 1.188), (1.118, -1.039, -0.572), (-1.004, 0.9531, -1.11), (-1.004, -1.041, 0.6373), (-1.122, 0.9643, -1.021), (-1.122, -1.03, 0.7258), (-1.171, 0.9915, -0.8075), (-1.171, -1.003, 0.9394), (-1.122, 1.019, -0.5939), (-1.122, -0.9757, 1.153), (-1.004, 1.03, -0.5054), (-1.004, -0.9644, 1.242), (-1.122, -1.028, -1.042), (-1.122, 0.9366, 0.7182), (-1.004, -1.026, -1.139), (-1.004, 0.9388, 0.6209), (-1.171, 0.9315, 0.9532), (-1.171, -1.034, -0.8068), (-1.122, 0.9263, 1.188), (-1.122, -1.039, -0.572), (-1.004, 0.9242, 1.285), (-1.004, -1.042, -0.4748), (1.118, -0.9357, 1.333), (1.0, -0.9091, 1.333), (1.0, -1.0, 1.333), (0.8333, -1.0, 1.333), (0.8821, -1.064, 1.333), (1.0, -1.091, 1.333), (1.118, -1.064, 1.333), (1.167, -1.0, 1.333), (1.118, -0.9357, -1.177), (1.167, -1.0, -1.177), (1.0, -0.9091, -1.177), (0.8333, -1.0, -1.177), (0.8821, -1.064, -1.177), (1.0, -1.091, -1.177), (1.118, -1.064, -1.177), (1.0, -1.0, -1.177), (1.167, 1.0, -1.177), (1.167, 1.0, 1.333), (1.118, 0.9357, 1.333), (1.118, 0.9357, -1.177), (1.0, 0.9091, -1.177), (1.0, 1.0, -1.177), (0.8333, 1.0, -1.177), (0.8821, 1.064, -1.177), (1.0, 1.091, -1.177), (1.118, 1.064, -1.177), (1.118, 1.064, 1.333), (1.0, 1.091, 1.333), (0.8821, 1.064, 1.333), (0.8333, 1.0, 1.333), (1.0, 1.0, 1.333), (1.0, 0.9091, 1.333), (-1.0, 0.9091, -1.177), (-1.0, 0.9091, 1.333), (-1.118, 0.9357, 1.333), (-1.118, 0.9357, -1.177), (-1.167, 1.0, -1.177), (-1.118, 1.064, -1.177), (-1.0, 1.091, -1.177), (-0.8821, 1.064, -1.177), (-0.8333, 1.0, -1.177), (-0.8333, 1.0, -1.177), (-1.0, 1.0, -1.177), (-1.0, 1.0, 1.333), (-0.8333, 1.0, 1.333), (-0.8333, 1.0, 1.333), (-0.8821, 1.064, 1.333), (-1.0, 1.091, 1.333), (-1.118, 1.064, 1.333), (-1.167, 1.0, 1.333), (-1.118, -1.064, -1.177), (-1.118, -1.064, 1.333), (-1.167, -1.0, 1.333), (-1.167, -1.0, -1.177), (-1.118, -0.9357, -1.177), (-1.0, -0.9091, -1.177), (-1.0, -1.0, -1.177), (-0.8333, -1.0, -1.177), (-0.8821, -1.064, -1.177), (-1.0, -1.091, -1.177), (-1.0, -1.091, 1.333), (-0.8821, -1.064, 1.333), (-0.8333, -1.0, 1.333), (-1.0, -1.0, 1.333), (-1.0, -0.9091, 1.333), (-1.118, -0.9357, 1.333)], [], [(0, 1, 3, 2), (2, 3, 5, 4), (8, 9, 1, 0), (6, 7, 9, 8), (15, 14, 12, 13), (13, 12, 10, 11), (18, 19, 14, 15), (16, 17, 19, 18), (20, 21, 23, 22), (22, 23, 25, 24), (24, 25, 27, 26), (26, 27, 29, 28), (33, 32, 30, 31), (31, 30, 35, 34), (34, 35, 37, 36), (36, 37, 39, 38), (33, 31, 34, 36, 38), (30, 32, 39, 37, 35), (33, 38, 39, 32), (20, 22, 24, 26, 28), (23, 21, 29, 27, 25), (20, 28, 29, 21), (3, 1, 9, 7, 5), (13, 11, 16, 18, 15), (0, 2, 4, 6, 8), (10, 12, 14, 19, 17), (11, 10, 17, 16), (4, 5, 7, 6), (40, 41, 42, 43, 44, 45, 46, 47), (48, 40, 47, 49), (50, 41, 40, 48), (51, 52, 44, 43), (53, 45, 44, 52), (54, 46, 45, 53), (49, 47, 46, 54), (50, 48, 49, 54, 53, 52, 51, 55), (42, 41, 50, 55), (55, 51, 43, 42), (56, 57, 58, 59), (56, 59, 60, 61, 62, 63, 64, 65), (65, 66, 57, 56), (58, 57, 66, 67, 68, 69, 70, 71), (59, 58, 71, 60), (62, 69, 68, 63), (63, 68, 67, 64), (64, 67, 66, 65), (70, 69, 62, 61), (61, 60, 71, 70), (72, 73, 74, 75), (72, 75, 76, 77, 78, 79, 80, 81, 82), (73, 83, 84, 85, 86, 87, 88, 89, 74), (75, 74, 89, 76), (76, 89, 88, 77), (77, 88, 87, 78), (78, 87, 86, 79), (79, 86, 85, 80), (81, 80, 85, 84), (83, 73, 72, 82), (82, 81, 84, 83), (90, 91, 92, 93), (93, 94, 95, 96, 97, 98, 99, 90), (99, 100, 91, 90), (92, 91, 100, 101, 102, 103, 104, 105), (93, 92, 105, 94), (94, 105, 104, 95), (97, 102, 101, 98), (98, 101, 100, 99), (96, 95, 104, 103), (103, 102, 97, 96)])
me_cube_031.use_remesh_preserve_volume = False
me_cube_031.use_remesh_preserve_attributes = False
me_cube_031.use_mirror_vertex_groups = False
me_cube_031.update()
me_cube_029 = bpy.data.meshes.new('Cube.029')
me_cube_029.from_pydata([(1.166, 0.9915, -0.8075), (1.166, -1.003, 0.9394), (1.118, 0.9643, -1.021), (1.118, -1.03, 0.7258), (0.9998, 0.9531, -1.11), (0.9998, -1.041, 0.6373), (0.9998, 1.03, -0.5054), (0.9998, -0.9644, 1.242), (1.118, 1.019, -0.5939), (1.118, -0.9757, 1.153), (0.9998, -1.026, -1.139), (0.9998, 0.9388, 0.6209), (1.118, -1.028, -1.042), (1.118, 0.9366, 0.7182), (1.166, -1.034, -0.8068), (1.166, 0.9315, 0.9532), (0.9998, 0.9242, 1.285), (0.9998, -1.042, -0.4748), (1.118, 0.9263, 1.188), (1.118, -1.039, -0.572), (-1.004, 0.9531, -1.11), (-1.004, -1.041, 0.6373), (-1.122, 0.9643, -1.021), (-1.122, -1.03, 0.7258), (-1.171, 0.9915, -0.8075), (-1.171, -1.003, 0.9394), (-1.122, 1.019, -0.5939), (-1.122, -0.9757, 1.153), (-1.004, 1.03, -0.5054), (-1.004, -0.9644, 1.242), (-1.122, -1.028, -1.042), (-1.122, 0.9366, 0.7182), (-1.004, -1.026, -1.139), (-1.004, 0.9388, 0.6209), (-1.171, 0.9315, 0.9532), (-1.171, -1.034, -0.8068), (-1.122, 0.9263, 1.188), (-1.122, -1.039, -0.572), (-1.004, 0.9242, 1.285), (-1.004, -1.042, -0.4748), (1.118, -0.9357, 1.333), (1.0, -0.9091, 1.333), (1.0, -1.0, 1.333), (0.8333, -1.0, 1.333), (0.8821, -1.064, 1.333), (1.0, -1.091, 1.333), (1.118, -1.064, 1.333), (1.167, -1.0, 1.333), (1.118, -0.9357, -1.177), (1.167, -1.0, -1.177), (1.0, -0.9091, -1.177), (0.8333, -1.0, -1.177), (0.8821, -1.064, -1.177), (1.0, -1.091, -1.177), (1.118, -1.064, -1.177), (1.0, -1.0, -1.177), (1.167, 1.0, -1.177), (1.167, 1.0, 1.333), (1.118, 0.9357, 1.333), (1.118, 0.9357, -1.177), (1.0, 0.9091, -1.177), (1.0, 1.0, -1.177), (0.8333, 1.0, -1.177), (0.8821, 1.064, -1.177), (1.0, 1.091, -1.177), (1.118, 1.064, -1.177), (1.118, 1.064, 1.333), (1.0, 1.091, 1.333), (0.8821, 1.064, 1.333), (0.8333, 1.0, 1.333), (1.0, 1.0, 1.333), (1.0, 0.9091, 1.333), (-1.0, 0.9091, -1.177), (-1.0, 0.9091, 1.333), (-1.118, 0.9357, 1.333), (-1.118, 0.9357, -1.177), (-1.167, 1.0, -1.177), (-1.118, 1.064, -1.177), (-1.0, 1.091, -1.177), (-0.8821, 1.064, -1.177), (-0.8333, 1.0, -1.177), (-0.8333, 1.0, -1.177), (-1.0, 1.0, -1.177), (-1.0, 1.0, 1.333), (-0.8333, 1.0, 1.333), (-0.8333, 1.0, 1.333), (-0.8821, 1.064, 1.333), (-1.0, 1.091, 1.333), (-1.118, 1.064, 1.333), (-1.167, 1.0, 1.333), (-1.118, -1.064, -1.177), (-1.118, -1.064, 1.333), (-1.167, -1.0, 1.333), (-1.167, -1.0, -1.177), (-1.118, -0.9357, -1.177), (-1.0, -0.9091, -1.177), (-1.0, -1.0, -1.177), (-0.8333, -1.0, -1.177), (-0.8821, -1.064, -1.177), (-1.0, -1.091, -1.177), (-1.0, -1.091, 1.333), (-0.8821, -1.064, 1.333), (-0.8333, -1.0, 1.333), (-1.0, -1.0, 1.333), (-1.0, -0.9091, 1.333), (-1.118, -0.9357, 1.333)], [], [(0, 1, 3, 2), (2, 3, 5, 4), (8, 9, 1, 0), (6, 7, 9, 8), (15, 14, 12, 13), (13, 12, 10, 11), (18, 19, 14, 15), (16, 17, 19, 18), (20, 21, 23, 22), (22, 23, 25, 24), (24, 25, 27, 26), (26, 27, 29, 28), (33, 32, 30, 31), (31, 30, 35, 34), (34, 35, 37, 36), (36, 37, 39, 38), (33, 31, 34, 36, 38), (30, 32, 39, 37, 35), (33, 38, 39, 32), (20, 22, 24, 26, 28), (23, 21, 29, 27, 25), (20, 28, 29, 21), (3, 1, 9, 7, 5), (13, 11, 16, 18, 15), (0, 2, 4, 6, 8), (10, 12, 14, 19, 17), (11, 10, 17, 16), (4, 5, 7, 6), (40, 41, 42, 43, 44, 45, 46, 47), (48, 40, 47, 49), (50, 41, 40, 48), (51, 52, 44, 43), (53, 45, 44, 52), (54, 46, 45, 53), (49, 47, 46, 54), (50, 48, 49, 54, 53, 52, 51, 55), (42, 41, 50, 55), (55, 51, 43, 42), (56, 57, 58, 59), (56, 59, 60, 61, 62, 63, 64, 65), (65, 66, 57, 56), (58, 57, 66, 67, 68, 69, 70, 71), (59, 58, 71, 60), (62, 69, 68, 63), (63, 68, 67, 64), (64, 67, 66, 65), (70, 69, 62, 61), (61, 60, 71, 70), (72, 73, 74, 75), (72, 75, 76, 77, 78, 79, 80, 81, 82), (73, 83, 84, 85, 86, 87, 88, 89, 74), (75, 74, 89, 76), (76, 89, 88, 77), (77, 88, 87, 78), (78, 87, 86, 79), (79, 86, 85, 80), (81, 80, 85, 84), (83, 73, 72, 82), (82, 81, 84, 83), (90, 91, 92, 93), (93, 94, 95, 96, 97, 98, 99, 90), (99, 100, 91, 90), (92, 91, 100, 101, 102, 103, 104, 105), (93, 92, 105, 94), (94, 105, 104, 95), (97, 102, 101, 98), (98, 101, 100, 99), (96, 95, 104, 103), (103, 102, 97, 96)])
me_cube_029.use_remesh_preserve_volume = False
me_cube_029.use_remesh_preserve_attributes = False
me_cube_029.use_mirror_vertex_groups = False
me_cube_029.update()
me_cube_027 = bpy.data.meshes.new('Cube.027')
me_cube_027.from_pydata([(1.166, 0.9915, -0.8075), (1.166, -1.003, 0.9394), (1.118, 0.9643, -1.021), (1.118, -1.03, 0.7258), (0.9998, 0.9531, -1.11), (0.9998, -1.041, 0.6373), (0.9998, 1.03, -0.5054), (0.9998, -0.9644, 1.242), (1.118, 1.019, -0.5939), (1.118, -0.9757, 1.153), (0.9998, -1.026, -1.139), (0.9998, 0.9388, 0.6209), (1.118, -1.028, -1.042), (1.118, 0.9366, 0.7182), (1.166, -1.034, -0.8068), (1.166, 0.9315, 0.9532), (0.9998, 0.9242, 1.285), (0.9998, -1.042, -0.4748), (1.118, 0.9263, 1.188), (1.118, -1.039, -0.572), (-1.004, 0.9531, -1.11), (-1.004, -1.041, 0.6373), (-1.122, 0.9643, -1.021), (-1.122, -1.03, 0.7258), (-1.171, 0.9915, -0.8075), (-1.171, -1.003, 0.9394), (-1.122, 1.019, -0.5939), (-1.122, -0.9757, 1.153), (-1.004, 1.03, -0.5054), (-1.004, -0.9644, 1.242), (-1.122, -1.028, -1.042), (-1.122, 0.9366, 0.7182), (-1.004, -1.026, -1.139), (-1.004, 0.9388, 0.6209), (-1.171, 0.9315, 0.9532), (-1.171, -1.034, -0.8068), (-1.122, 0.9263, 1.188), (-1.122, -1.039, -0.572), (-1.004, 0.9242, 1.285), (-1.004, -1.042, -0.4748), (1.118, -0.9357, 1.333), (1.0, -0.9091, 1.333), (1.0, -1.0, 1.333), (0.8333, -1.0, 1.333), (0.8821, -1.064, 1.333), (1.0, -1.091, 1.333), (1.118, -1.064, 1.333), (1.167, -1.0, 1.333), (1.118, -0.9357, -1.177), (1.167, -1.0, -1.177), (1.0, -0.9091, -1.177), (0.8333, -1.0, -1.177), (0.8821, -1.064, -1.177), (1.0, -1.091, -1.177), (1.118, -1.064, -1.177), (1.0, -1.0, -1.177), (1.167, 1.0, -1.177), (1.167, 1.0, 1.333), (1.118, 0.9357, 1.333), (1.118, 0.9357, -1.177), (1.0, 0.9091, -1.177), (1.0, 1.0, -1.177), (0.8333, 1.0, -1.177), (0.8821, 1.064, -1.177), (1.0, 1.091, -1.177), (1.118, 1.064, -1.177), (1.118, 1.064, 1.333), (1.0, 1.091, 1.333), (0.8821, 1.064, 1.333), (0.8333, 1.0, 1.333), (1.0, 1.0, 1.333), (1.0, 0.9091, 1.333), (-1.0, 0.9091, -1.177), (-1.0, 0.9091, 1.333), (-1.118, 0.9357, 1.333), (-1.118, 0.9357, -1.177), (-1.167, 1.0, -1.177), (-1.118, 1.064, -1.177), (-1.0, 1.091, -1.177), (-0.8821, 1.064, -1.177), (-0.8333, 1.0, -1.177), (-0.8333, 1.0, -1.177), (-1.0, 1.0, -1.177), (-1.0, 1.0, 1.333), (-0.8333, 1.0, 1.333), (-0.8333, 1.0, 1.333), (-0.8821, 1.064, 1.333), (-1.0, 1.091, 1.333), (-1.118, 1.064, 1.333), (-1.167, 1.0, 1.333), (-1.118, -1.064, -1.177), (-1.118, -1.064, 1.333), (-1.167, -1.0, 1.333), (-1.167, -1.0, -1.177), (-1.118, -0.9357, -1.177), (-1.0, -0.9091, -1.177), (-1.0, -1.0, -1.177), (-0.8333, -1.0, -1.177), (-0.8821, -1.064, -1.177), (-1.0, -1.091, -1.177), (-1.0, -1.091, 1.333), (-0.8821, -1.064, 1.333), (-0.8333, -1.0, 1.333), (-1.0, -1.0, 1.333), (-1.0, -0.9091, 1.333), (-1.118, -0.9357, 1.333)], [], [(0, 1, 3, 2), (2, 3, 5, 4), (8, 9, 1, 0), (6, 7, 9, 8), (15, 14, 12, 13), (13, 12, 10, 11), (18, 19, 14, 15), (16, 17, 19, 18), (20, 21, 23, 22), (22, 23, 25, 24), (24, 25, 27, 26), (26, 27, 29, 28), (33, 32, 30, 31), (31, 30, 35, 34), (34, 35, 37, 36), (36, 37, 39, 38), (33, 31, 34, 36, 38), (30, 32, 39, 37, 35), (33, 38, 39, 32), (20, 22, 24, 26, 28), (23, 21, 29, 27, 25), (20, 28, 29, 21), (3, 1, 9, 7, 5), (13, 11, 16, 18, 15), (0, 2, 4, 6, 8), (10, 12, 14, 19, 17), (11, 10, 17, 16), (4, 5, 7, 6), (40, 41, 42, 43, 44, 45, 46, 47), (48, 40, 47, 49), (50, 41, 40, 48), (51, 52, 44, 43), (53, 45, 44, 52), (54, 46, 45, 53), (49, 47, 46, 54), (50, 48, 49, 54, 53, 52, 51, 55), (42, 41, 50, 55), (55, 51, 43, 42), (56, 57, 58, 59), (56, 59, 60, 61, 62, 63, 64, 65), (65, 66, 57, 56), (58, 57, 66, 67, 68, 69, 70, 71), (59, 58, 71, 60), (62, 69, 68, 63), (63, 68, 67, 64), (64, 67, 66, 65), (70, 69, 62, 61), (61, 60, 71, 70), (72, 73, 74, 75), (72, 75, 76, 77, 78, 79, 80, 81, 82), (73, 83, 84, 85, 86, 87, 88, 89, 74), (75, 74, 89, 76), (76, 89, 88, 77), (77, 88, 87, 78), (78, 87, 86, 79), (79, 86, 85, 80), (81, 80, 85, 84), (83, 73, 72, 82), (82, 81, 84, 83), (90, 91, 92, 93), (93, 94, 95, 96, 97, 98, 99, 90), (99, 100, 91, 90), (92, 91, 100, 101, 102, 103, 104, 105), (93, 92, 105, 94), (94, 105, 104, 95), (97, 102, 101, 98), (98, 101, 100, 99), (96, 95, 104, 103), (103, 102, 97, 96)])
me_cube_027.use_remesh_preserve_volume = False
me_cube_027.use_remesh_preserve_attributes = False
me_cube_027.use_mirror_vertex_groups = False
me_cube_027.update()
me_cube_025 = bpy.data.meshes.new('Cube.025')
me_cube_025.from_pydata([(1.166, 0.9915, -0.8075), (1.166, -1.003, 0.9394), (1.118, 0.9643, -1.021), (1.118, -1.03, 0.7258), (0.9998, 0.9531, -1.11), (0.9998, -1.041, 0.6373), (0.9998, 1.03, -0.5054), (0.9998, -0.9644, 1.242), (1.118, 1.019, -0.5939), (1.118, -0.9757, 1.153), (0.9998, -1.026, -1.139), (0.9998, 0.9388, 0.6209), (1.118, -1.028, -1.042), (1.118, 0.9366, 0.7182), (1.166, -1.034, -0.8068), (1.166, 0.9315, 0.9532), (0.9998, 0.9242, 1.285), (0.9998, -1.042, -0.4748), (1.118, 0.9263, 1.188), (1.118, -1.039, -0.572), (-1.004, 0.9531, -1.11), (-1.004, -1.041, 0.6373), (-1.122, 0.9643, -1.021), (-1.122, -1.03, 0.7258), (-1.171, 0.9915, -0.8075), (-1.171, -1.003, 0.9394), (-1.122, 1.019, -0.5939), (-1.122, -0.9757, 1.153), (-1.004, 1.03, -0.5054), (-1.004, -0.9644, 1.242), (-1.122, -1.028, -1.042), (-1.122, 0.9366, 0.7182), (-1.004, -1.026, -1.139), (-1.004, 0.9388, 0.6209), (-1.171, 0.9315, 0.9532), (-1.171, -1.034, -0.8068), (-1.122, 0.9263, 1.188), (-1.122, -1.039, -0.572), (-1.004, 0.9242, 1.285), (-1.004, -1.042, -0.4748), (1.118, -0.9357, 1.333), (1.0, -0.9091, 1.333), (1.0, -1.0, 1.333), (0.8333, -1.0, 1.333), (0.8821, -1.064, 1.333), (1.0, -1.091, 1.333), (1.118, -1.064, 1.333), (1.167, -1.0, 1.333), (1.118, -0.9357, -1.177), (1.167, -1.0, -1.177), (1.0, -0.9091, -1.177), (0.8333, -1.0, -1.177), (0.8821, -1.064, -1.177), (1.0, -1.091, -1.177), (1.118, -1.064, -1.177), (1.0, -1.0, -1.177), (1.167, 1.0, -1.177), (1.167, 1.0, 1.333), (1.118, 0.9357, 1.333), (1.118, 0.9357, -1.177), (1.0, 0.9091, -1.177), (1.0, 1.0, -1.177), (0.8333, 1.0, -1.177), (0.8821, 1.064, -1.177), (1.0, 1.091, -1.177), (1.118, 1.064, -1.177), (1.118, 1.064, 1.333), (1.0, 1.091, 1.333), (0.8821, 1.064, 1.333), (0.8333, 1.0, 1.333), (1.0, 1.0, 1.333), (1.0, 0.9091, 1.333), (-1.0, 0.9091, -1.177), (-1.0, 0.9091, 1.333), (-1.118, 0.9357, 1.333), (-1.118, 0.9357, -1.177), (-1.167, 1.0, -1.177), (-1.118, 1.064, -1.177), (-1.0, 1.091, -1.177), (-0.8821, 1.064, -1.177), (-0.8333, 1.0, -1.177), (-0.8333, 1.0, -1.177), (-1.0, 1.0, -1.177), (-1.0, 1.0, 1.333), (-0.8333, 1.0, 1.333), (-0.8333, 1.0, 1.333), (-0.8821, 1.064, 1.333), (-1.0, 1.091, 1.333), (-1.118, 1.064, 1.333), (-1.167, 1.0, 1.333), (-1.118, -1.064, -1.177), (-1.118, -1.064, 1.333), (-1.167, -1.0, 1.333), (-1.167, -1.0, -1.177), (-1.118, -0.9357, -1.177), (-1.0, -0.9091, -1.177), (-1.0, -1.0, -1.177), (-0.8333, -1.0, -1.177), (-0.8821, -1.064, -1.177), (-1.0, -1.091, -1.177), (-1.0, -1.091, 1.333), (-0.8821, -1.064, 1.333), (-0.8333, -1.0, 1.333), (-1.0, -1.0, 1.333), (-1.0, -0.9091, 1.333), (-1.118, -0.9357, 1.333)], [], [(0, 1, 3, 2), (2, 3, 5, 4), (8, 9, 1, 0), (6, 7, 9, 8), (15, 14, 12, 13), (13, 12, 10, 11), (18, 19, 14, 15), (16, 17, 19, 18), (20, 21, 23, 22), (22, 23, 25, 24), (24, 25, 27, 26), (26, 27, 29, 28), (33, 32, 30, 31), (31, 30, 35, 34), (34, 35, 37, 36), (36, 37, 39, 38), (33, 31, 34, 36, 38), (30, 32, 39, 37, 35), (33, 38, 39, 32), (20, 22, 24, 26, 28), (23, 21, 29, 27, 25), (20, 28, 29, 21), (3, 1, 9, 7, 5), (13, 11, 16, 18, 15), (0, 2, 4, 6, 8), (10, 12, 14, 19, 17), (11, 10, 17, 16), (4, 5, 7, 6), (40, 41, 42, 43, 44, 45, 46, 47), (48, 40, 47, 49), (50, 41, 40, 48), (51, 52, 44, 43), (53, 45, 44, 52), (54, 46, 45, 53), (49, 47, 46, 54), (50, 48, 49, 54, 53, 52, 51, 55), (42, 41, 50, 55), (55, 51, 43, 42), (56, 57, 58, 59), (56, 59, 60, 61, 62, 63, 64, 65), (65, 66, 57, 56), (58, 57, 66, 67, 68, 69, 70, 71), (59, 58, 71, 60), (62, 69, 68, 63), (63, 68, 67, 64), (64, 67, 66, 65), (70, 69, 62, 61), (61, 60, 71, 70), (72, 73, 74, 75), (72, 75, 76, 77, 78, 79, 80, 81, 82), (73, 83, 84, 85, 86, 87, 88, 89, 74), (75, 74, 89, 76), (76, 89, 88, 77), (77, 88, 87, 78), (78, 87, 86, 79), (79, 86, 85, 80), (81, 80, 85, 84), (83, 73, 72, 82), (82, 81, 84, 83), (90, 91, 92, 93), (93, 94, 95, 96, 97, 98, 99, 90), (99, 100, 91, 90), (92, 91, 100, 101, 102, 103, 104, 105), (93, 92, 105, 94), (94, 105, 104, 95), (97, 102, 101, 98), (98, 101, 100, 99), (96, 95, 104, 103), (103, 102, 97, 96)])
me_cube_025.use_remesh_preserve_volume = False
me_cube_025.use_remesh_preserve_attributes = False
me_cube_025.use_mirror_vertex_groups = False
me_cube_025.update()
me_cube_024 = bpy.data.meshes.new('Cube.024')
me_cube_024.from_pydata([(1.166, 0.9915, -0.8075), (1.166, -1.003, 0.9394), (1.118, 0.9643, -1.021), (1.118, -1.03, 0.7258), (0.9998, 0.9531, -1.11), (0.9998, -1.041, 0.6373), (0.9998, 1.03, -0.5054), (0.9998, -0.9644, 1.242), (1.118, 1.019, -0.5939), (1.118, -0.9757, 1.153), (0.9998, -1.026, -1.139), (0.9998, 0.9388, 0.6209), (1.118, -1.028, -1.042), (1.118, 0.9366, 0.7182), (1.166, -1.034, -0.8068), (1.166, 0.9315, 0.9532), (0.9998, 0.9242, 1.285), (0.9998, -1.042, -0.4748), (1.118, 0.9263, 1.188), (1.118, -1.039, -0.572), (-1.004, 0.9531, -1.11), (-1.004, -1.041, 0.6373), (-1.122, 0.9643, -1.021), (-1.122, -1.03, 0.7258), (-1.171, 0.9915, -0.8075), (-1.171, -1.003, 0.9394), (-1.122, 1.019, -0.5939), (-1.122, -0.9757, 1.153), (-1.004, 1.03, -0.5054), (-1.004, -0.9644, 1.242), (-1.122, -1.028, -1.042), (-1.122, 0.9366, 0.7182), (-1.004, -1.026, -1.139), (-1.004, 0.9388, 0.6209), (-1.171, 0.9315, 0.9532), (-1.171, -1.034, -0.8068), (-1.122, 0.9263, 1.188), (-1.122, -1.039, -0.572), (-1.004, 0.9242, 1.285), (-1.004, -1.042, -0.4748), (1.118, -0.9357, 1.333), (1.0, -0.9091, 1.333), (1.0, -1.0, 1.333), (0.8333, -1.0, 1.333), (0.8821, -1.064, 1.333), (1.0, -1.091, 1.333), (1.118, -1.064, 1.333), (1.167, -1.0, 1.333), (1.118, -0.9357, -1.177), (1.167, -1.0, -1.177), (1.0, -0.9091, -1.177), (0.8333, -1.0, -1.177), (0.8821, -1.064, -1.177), (1.0, -1.091, -1.177), (1.118, -1.064, -1.177), (1.0, -1.0, -1.177), (1.167, 1.0, -1.177), (1.167, 1.0, 1.333), (1.118, 0.9357, 1.333), (1.118, 0.9357, -1.177), (1.0, 0.9091, -1.177), (1.0, 1.0, -1.177), (0.8333, 1.0, -1.177), (0.8821, 1.064, -1.177), (1.0, 1.091, -1.177), (1.118, 1.064, -1.177), (1.118, 1.064, 1.333), (1.0, 1.091, 1.333), (0.8821, 1.064, 1.333), (0.8333, 1.0, 1.333), (1.0, 1.0, 1.333), (1.0, 0.9091, 1.333), (-1.0, 0.9091, -1.177), (-1.0, 0.9091, 1.333), (-1.118, 0.9357, 1.333), (-1.118, 0.9357, -1.177), (-1.167, 1.0, -1.177), (-1.118, 1.064, -1.177), (-1.0, 1.091, -1.177), (-0.8821, 1.064, -1.177), (-0.8333, 1.0, -1.177), (-0.8333, 1.0, -1.177), (-1.0, 1.0, -1.177), (-1.0, 1.0, 1.333), (-0.8333, 1.0, 1.333), (-0.8333, 1.0, 1.333), (-0.8821, 1.064, 1.333), (-1.0, 1.091, 1.333), (-1.118, 1.064, 1.333), (-1.167, 1.0, 1.333), (-1.118, -1.064, -1.177), (-1.118, -1.064, 1.333), (-1.167, -1.0, 1.333), (-1.167, -1.0, -1.177), (-1.118, -0.9357, -1.177), (-1.0, -0.9091, -1.177), (-1.0, -1.0, -1.177), (-0.8333, -1.0, -1.177), (-0.8821, -1.064, -1.177), (-1.0, -1.091, -1.177), (-1.0, -1.091, 1.333), (-0.8821, -1.064, 1.333), (-0.8333, -1.0, 1.333), (-1.0, -1.0, 1.333), (-1.0, -0.9091, 1.333), (-1.118, -0.9357, 1.333)], [], [(0, 1, 3, 2), (2, 3, 5, 4), (8, 9, 1, 0), (6, 7, 9, 8), (15, 14, 12, 13), (13, 12, 10, 11), (18, 19, 14, 15), (16, 17, 19, 18), (20, 21, 23, 22), (22, 23, 25, 24), (24, 25, 27, 26), (26, 27, 29, 28), (33, 32, 30, 31), (31, 30, 35, 34), (34, 35, 37, 36), (36, 37, 39, 38), (33, 31, 34, 36, 38), (30, 32, 39, 37, 35), (33, 38, 39, 32), (20, 22, 24, 26, 28), (23, 21, 29, 27, 25), (20, 28, 29, 21), (3, 1, 9, 7, 5), (13, 11, 16, 18, 15), (0, 2, 4, 6, 8), (10, 12, 14, 19, 17), (11, 10, 17, 16), (4, 5, 7, 6), (40, 41, 42, 43, 44, 45, 46, 47), (48, 40, 47, 49), (50, 41, 40, 48), (51, 52, 44, 43), (53, 45, 44, 52), (54, 46, 45, 53), (49, 47, 46, 54), (50, 48, 49, 54, 53, 52, 51, 55), (42, 41, 50, 55), (55, 51, 43, 42), (56, 57, 58, 59), (56, 59, 60, 61, 62, 63, 64, 65), (65, 66, 57, 56), (58, 57, 66, 67, 68, 69, 70, 71), (59, 58, 71, 60), (62, 69, 68, 63), (63, 68, 67, 64), (64, 67, 66, 65), (70, 69, 62, 61), (61, 60, 71, 70), (72, 73, 74, 75), (72, 75, 76, 77, 78, 79, 80, 81, 82), (73, 83, 84, 85, 86, 87, 88, 89, 74), (75, 74, 89, 76), (76, 89, 88, 77), (77, 88, 87, 78), (78, 87, 86, 79), (79, 86, 85, 80), (81, 80, 85, 84), (83, 73, 72, 82), (82, 81, 84, 83), (90, 91, 92, 93), (93, 94, 95, 96, 97, 98, 99, 90), (99, 100, 91, 90), (92, 91, 100, 101, 102, 103, 104, 105), (93, 92, 105, 94), (94, 105, 104, 95), (97, 102, 101, 98), (98, 101, 100, 99), (96, 95, 104, 103), (103, 102, 97, 96)])
me_cube_024.use_remesh_preserve_volume = False
me_cube_024.use_remesh_preserve_attributes = False
me_cube_024.use_mirror_vertex_groups = False
me_cube_024.update()
me_cube_007 = bpy.data.meshes.new('Cube.007')
me_cube_007.from_pydata([(-1.0, -1.0, -1.0), (-1.0, -1.0, 1.0), (-1.0, 1.0, -1.0), (-1.0, 1.0, 1.0), (1.0, -1.0, -1.0), (1.0, -1.0, 1.0), (1.0, 1.0, -1.0), (1.0, 1.0, 1.0)], [], [(1, 3, 2, 0), (3, 7, 6, 2), (7, 5, 4, 6), (5, 1, 0, 4), (0, 2, 6, 4), (5, 7, 3, 1)])
me_cube_007.use_remesh_preserve_volume = False
me_cube_007.use_remesh_preserve_attributes = False
me_cube_007.use_mirror_vertex_groups = False
me_cube_007.update()
me_cube_008 = bpy.data.meshes.new('Cube.008')
me_cube_008.from_pydata([(1.166, 0.9915, -0.8075), (1.166, -1.003, 0.9394), (1.118, 0.9643, -1.021), (1.118, -1.03, 0.7258), (0.9998, 0.9531, -1.11), (0.9998, -1.041, 0.6373), (0.9998, 1.03, -0.5054), (0.9998, -0.9644, 1.242), (1.118, 1.019, -0.5939), (1.118, -0.9757, 1.153), (0.9998, -1.026, -1.139), (0.9998, 0.9388, 0.6209), (1.118, -1.028, -1.042), (1.118, 0.9366, 0.7182), (1.166, -1.034, -0.8068), (1.166, 0.9315, 0.9532), (0.9998, 0.9242, 1.285), (0.9998, -1.042, -0.4748), (1.118, 0.9263, 1.188), (1.118, -1.039, -0.572), (-1.004, 0.9531, -1.11), (-1.004, -1.041, 0.6373), (-1.122, 0.9643, -1.021), (-1.122, -1.03, 0.7258), (-1.171, 0.9915, -0.8075), (-1.171, -1.003, 0.9394), (-1.122, 1.019, -0.5939), (-1.122, -0.9757, 1.153), (-1.004, 1.03, -0.5054), (-1.004, -0.9644, 1.242), (-1.122, -1.028, -1.042), (-1.122, 0.9366, 0.7182), (-1.004, -1.026, -1.139), (-1.004, 0.9388, 0.6209), (-1.171, 0.9315, 0.9532), (-1.171, -1.034, -0.8068), (-1.122, 0.9263, 1.188), (-1.122, -1.039, -0.572), (-1.004, 0.9242, 1.285), (-1.004, -1.042, -0.4748), (1.118, -0.9357, 1.333), (1.0, -0.9091, 1.333), (1.0, -1.0, 1.333), (0.8333, -1.0, 1.333), (0.8821, -1.064, 1.333), (1.0, -1.091, 1.333), (1.118, -1.064, 1.333), (1.167, -1.0, 1.333), (1.118, -0.9357, -1.177), (1.167, -1.0, -1.177), (1.0, -0.9091, -1.177), (0.8333, -1.0, -1.177), (0.8821, -1.064, -1.177), (1.0, -1.091, -1.177), (1.118, -1.064, -1.177), (1.0, -1.0, -1.177), (1.167, 1.0, -1.177), (1.167, 1.0, 1.333), (1.118, 0.9357, 1.333), (1.118, 0.9357, -1.177), (1.0, 0.9091, -1.177), (1.0, 1.0, -1.177), (0.8333, 1.0, -1.177), (0.8821, 1.064, -1.177), (1.0, 1.091, -1.177), (1.118, 1.064, -1.177), (1.118, 1.064, 1.333), (1.0, 1.091, 1.333), (0.8821, 1.064, 1.333), (0.8333, 1.0, 1.333), (1.0, 1.0, 1.333), (1.0, 0.9091, 1.333), (-1.0, 0.9091, -1.177), (-1.0, 0.9091, 1.333), (-1.118, 0.9357, 1.333), (-1.118, 0.9357, -1.177), (-1.167, 1.0, -1.177), (-1.118, 1.064, -1.177), (-1.0, 1.091, -1.177), (-0.8821, 1.064, -1.177), (-0.8333, 1.0, -1.177), (-0.8333, 1.0, -1.177), (-1.0, 1.0, -1.177), (-1.0, 1.0, 1.333), (-0.8333, 1.0, 1.333), (-0.8333, 1.0, 1.333), (-0.8821, 1.064, 1.333), (-1.0, 1.091, 1.333), (-1.118, 1.064, 1.333), (-1.167, 1.0, 1.333), (-1.118, -1.064, -1.177), (-1.118, -1.064, 1.333), (-1.167, -1.0, 1.333), (-1.167, -1.0, -1.177), (-1.118, -0.9357, -1.177), (-1.0, -0.9091, -1.177), (-1.0, -1.0, -1.177), (-0.8333, -1.0, -1.177), (-0.8821, -1.064, -1.177), (-1.0, -1.091, -1.177), (-1.0, -1.091, 1.333), (-0.8821, -1.064, 1.333), (-0.8333, -1.0, 1.333), (-1.0, -1.0, 1.333), (-1.0, -0.9091, 1.333), (-1.118, -0.9357, 1.333)], [], [(0, 1, 3, 2), (2, 3, 5, 4), (8, 9, 1, 0), (6, 7, 9, 8), (15, 14, 12, 13), (13, 12, 10, 11), (18, 19, 14, 15), (16, 17, 19, 18), (20, 21, 23, 22), (22, 23, 25, 24), (24, 25, 27, 26), (26, 27, 29, 28), (33, 32, 30, 31), (31, 30, 35, 34), (34, 35, 37, 36), (36, 37, 39, 38), (33, 31, 34, 36, 38), (30, 32, 39, 37, 35), (33, 38, 39, 32), (20, 22, 24, 26, 28), (23, 21, 29, 27, 25), (20, 28, 29, 21), (3, 1, 9, 7, 5), (13, 11, 16, 18, 15), (0, 2, 4, 6, 8), (10, 12, 14, 19, 17), (11, 10, 17, 16), (4, 5, 7, 6), (40, 41, 42, 43, 44, 45, 46, 47), (48, 40, 47, 49), (50, 41, 40, 48), (51, 52, 44, 43), (53, 45, 44, 52), (54, 46, 45, 53), (49, 47, 46, 54), (50, 48, 49, 54, 53, 52, 51, 55), (42, 41, 50, 55), (55, 51, 43, 42), (56, 57, 58, 59), (56, 59, 60, 61, 62, 63, 64, 65), (65, 66, 57, 56), (58, 57, 66, 67, 68, 69, 70, 71), (59, 58, 71, 60), (62, 69, 68, 63), (63, 68, 67, 64), (64, 67, 66, 65), (70, 69, 62, 61), (61, 60, 71, 70), (72, 73, 74, 75), (72, 75, 76, 77, 78, 79, 80, 81, 82), (73, 83, 84, 85, 86, 87, 88, 89, 74), (75, 74, 89, 76), (76, 89, 88, 77), (77, 88, 87, 78), (78, 87, 86, 79), (79, 86, 85, 80), (81, 80, 85, 84), (83, 73, 72, 82), (82, 81, 84, 83), (90, 91, 92, 93), (93, 94, 95, 96, 97, 98, 99, 90), (99, 100, 91, 90), (92, 91, 100, 101, 102, 103, 104, 105), (93, 92, 105, 94), (94, 105, 104, 95), (97, 102, 101, 98), (98, 101, 100, 99), (96, 95, 104, 103), (103, 102, 97, 96)])
me_cube_008.use_remesh_preserve_volume = False
me_cube_008.use_remesh_preserve_attributes = False
me_cube_008.use_mirror_vertex_groups = False
me_cube_008.update()
me_cube_036 = bpy.data.meshes.new('Cube.036')
me_cube_036.from_pydata([(-1.0, -1.0, -1.0), (-1.0, -1.0, 1.0), (-1.0, 1.0, -1.0), (-1.0, 1.0, 1.0), (1.0, -1.0, -1.0), (1.0, -1.0, 1.0), (1.0, 1.0, -1.0), (1.0, 1.0, 1.0)], [], [(1, 3, 2, 0), (3, 7, 6, 2), (7, 5, 4, 6), (5, 1, 0, 4), (0, 2, 6, 4), (5, 7, 3, 1)])
me_cube_036.use_remesh_preserve_volume = False
me_cube_036.use_remesh_preserve_attributes = False
me_cube_036.use_mirror_vertex_groups = False
me_cube_036.update()
me_cube_034 = bpy.data.meshes.new('Cube.034')
me_cube_034.from_pydata([(-1.0, -1.0, -1.0), (-1.0, -1.0, 1.0), (-1.0, 1.0, -1.0), (-1.0, 1.0, 1.0), (1.0, -1.0, -1.0), (1.0, -1.0, 1.0), (1.0, 1.0, -1.0), (1.0, 1.0, 1.0)], [], [(1, 3, 2, 0), (3, 7, 6, 2), (7, 5, 4, 6), (5, 1, 0, 4), (0, 2, 6, 4), (5, 7, 3, 1)])
me_cube_034.use_remesh_preserve_volume = False
me_cube_034.use_remesh_preserve_attributes = False
me_cube_034.use_mirror_vertex_groups = False
me_cube_034.update()
me_cube_032 = bpy.data.meshes.new('Cube.032')
me_cube_032.from_pydata([(-1.0, -1.0, -1.0), (-1.0, -1.0, 1.0), (-1.0, 1.0, -1.0), (-1.0, 1.0, 1.0), (1.0, -1.0, -1.0), (1.0, -1.0, 1.0), (1.0, 1.0, -1.0), (1.0, 1.0, 1.0)], [], [(1, 3, 2, 0), (3, 7, 6, 2), (7, 5, 4, 6), (5, 1, 0, 4), (0, 2, 6, 4), (5, 7, 3, 1)])
me_cube_032.use_remesh_preserve_volume = False
me_cube_032.use_remesh_preserve_attributes = False
me_cube_032.use_mirror_vertex_groups = False
me_cube_032.update()
me_cube_030 = bpy.data.meshes.new('Cube.030')
me_cube_030.from_pydata([(-1.0, -1.0, -1.0), (-1.0, -1.0, 1.0), (-1.0, 1.0, -1.0), (-1.0, 1.0, 1.0), (1.0, -1.0, -1.0), (1.0, -1.0, 1.0), (1.0, 1.0, -1.0), (1.0, 1.0, 1.0)], [], [(1, 3, 2, 0), (3, 7, 6, 2), (7, 5, 4, 6), (5, 1, 0, 4), (0, 2, 6, 4), (5, 7, 3, 1)])
me_cube_030.use_remesh_preserve_volume = False
me_cube_030.use_remesh_preserve_attributes = False
me_cube_030.use_mirror_vertex_groups = False
me_cube_030.update()
me_cube_028 = bpy.data.meshes.new('Cube.028')
me_cube_028.from_pydata([(-1.0, -1.0, -1.0), (-1.0, -1.0, 1.0), (-1.0, 1.0, -1.0), (-1.0, 1.0, 1.0), (1.0, -1.0, -1.0), (1.0, -1.0, 1.0), (1.0, 1.0, -1.0), (1.0, 1.0, 1.0)], [], [(1, 3, 2, 0), (3, 7, 6, 2), (7, 5, 4, 6), (5, 1, 0, 4), (0, 2, 6, 4), (5, 7, 3, 1)])
me_cube_028.use_remesh_preserve_volume = False
me_cube_028.use_remesh_preserve_attributes = False
me_cube_028.use_mirror_vertex_groups = False
me_cube_028.update()
me_cube_026 = bpy.data.meshes.new('Cube.026')
me_cube_026.from_pydata([(-1.0, -1.0, -1.0), (-1.0, -1.0, 1.0), (-1.0, 1.0, -1.0), (-1.0, 1.0, 1.0), (1.0, -1.0, -1.0), (1.0, -1.0, 1.0), (1.0, 1.0, -1.0), (1.0, 1.0, 1.0)], [], [(1, 3, 2, 0), (3, 7, 6, 2), (7, 5, 4, 6), (5, 1, 0, 4), (0, 2, 6, 4), (5, 7, 3, 1)])
me_cube_026.use_remesh_preserve_volume = False
me_cube_026.use_remesh_preserve_attributes = False
me_cube_026.use_mirror_vertex_groups = False
me_cube_026.update()
me_cube_023 = bpy.data.meshes.new('Cube.023')
me_cube_023.from_pydata([(-1.0, -1.0, -1.0), (-1.0, -1.0, 1.0), (-1.0, 1.0, -1.0), (-1.0, 1.0, 1.0), (1.0, -1.0, -1.0), (1.0, -1.0, 1.0), (1.0, 1.0, -1.0), (1.0, 1.0, 1.0)], [], [(1, 3, 2, 0), (3, 7, 6, 2), (7, 5, 4, 6), (5, 1, 0, 4), (0, 2, 6, 4), (5, 7, 3, 1)])
me_cube_023.use_remesh_preserve_volume = False
me_cube_023.use_remesh_preserve_attributes = False
me_cube_023.use_mirror_vertex_groups = False
me_cube_023.update()
me_cube_022 = bpy.data.meshes.new('Cube.022')
me_cube_022.from_pydata([(-1.0, -1.0, -1.0), (-1.0, -1.0, 1.0), (-1.0, 1.0, -1.0), (-1.0, 1.0, 1.0), (1.0, -1.0, -1.0), (1.0, -1.0, 1.0), (1.0, 1.0, -1.0), (1.0, 1.0, 1.0)], [], [(1, 3, 2, 0), (3, 7, 6, 2), (7, 5, 4, 6), (5, 1, 0, 4), (0, 2, 6, 4), (5, 7, 3, 1)])
me_cube_022.use_remesh_preserve_volume = False
me_cube_022.use_remesh_preserve_attributes = False
me_cube_022.use_mirror_vertex_groups = False
me_cube_022.update()
me_cube_005 = bpy.data.meshes.new('Cube.005')
me_cube_005.from_pydata([(-1.0, -1.0, -1.0), (-1.0, -1.0, 1.0), (-1.0, 1.0, -1.0), (-1.0, 1.0, 1.0), (1.0, -1.0, -1.0), (1.0, -1.0, 1.0), (1.0, 1.0, -1.0), (1.0, 1.0, 1.0)], [], [(1, 3, 2, 0), (3, 7, 6, 2), (7, 5, 4, 6), (5, 1, 0, 4), (0, 2, 6, 4), (5, 7, 3, 1)])
me_cube_005.use_remesh_preserve_volume = False
me_cube_005.use_remesh_preserve_attributes = False
me_cube_005.use_mirror_vertex_groups = False
me_cube_005.update()
me_cube_004 = bpy.data.meshes.new('Cube.004')
me_cube_004.from_pydata([(-1.0, -1.0, -1.0), (-1.0, -1.0, 1.0), (-1.0, 1.0, -1.0), (-1.0, 1.0, 1.0), (1.0, -1.0, -1.0), (1.0, -1.0, 1.0), (1.0, 1.0, -1.0), (1.0, 1.0, 1.0)], [], [(1, 3, 2, 0), (3, 7, 6, 2), (7, 5, 4, 6), (5, 1, 0, 4), (0, 2, 6, 4), (5, 7, 3, 1)])
me_cube_004.use_remesh_preserve_volume = False
me_cube_004.use_remesh_preserve_attributes = False
me_cube_004.use_mirror_vertex_groups = False
me_cube_004.update()
me_cube_003 = bpy.data.meshes.new('Cube.003')
me_cube_003.from_pydata([(-1.0, -1.0, -1.0), (-1.0, -1.0, 1.0), (-1.0, 1.0, -1.0), (-1.0, 1.0, 1.0), (1.0, -1.0, -1.0), (1.0, -1.0, 1.0), (1.0, 1.0, -1.0), (1.0, 1.0, 1.0)], [], [(1, 3, 2, 0), (3, 7, 6, 2), (7, 5, 4, 6), (5, 1, 0, 4), (0, 2, 6, 4), (5, 7, 3, 1)])
me_cube_003.use_remesh_preserve_volume = False
me_cube_003.use_remesh_preserve_attributes = False
me_cube_003.use_mirror_vertex_groups = False
me_cube_003.update()
me_cube_002 = bpy.data.meshes.new('Cube.002')
me_cube_002.from_pydata([(-1.0, -1.0, -1.0), (-1.0, -1.0, 1.0), (-1.0, 1.0, -1.0), (-1.0, 1.0, 1.0), (1.0, -1.0, -1.0), (1.0, -1.0, 1.0), (1.0, 1.0, -1.0), (1.0, 1.0, 1.0)], [], [(1, 3, 2, 0), (3, 7, 6, 2), (7, 5, 4, 6), (5, 1, 0, 4), (0, 2, 6, 4), (5, 7, 3, 1)])
me_cube_002.use_remesh_preserve_volume = False
me_cube_002.use_remesh_preserve_attributes = False
me_cube_002.use_mirror_vertex_groups = False
me_cube_002.update()
me_cube_017 = bpy.data.meshes.new('Cube.017')
me_cube_017.from_pydata([(1.166, 0.9915, -0.8075), (1.166, -1.003, 0.9394), (1.118, 0.9643, -1.021), (1.118, -1.03, 0.7258), (0.9998, 0.9531, -1.11), (0.9998, -1.041, 0.6373), (0.9998, 1.03, -0.5054), (0.9998, -0.9644, 1.242), (1.118, 1.019, -0.5939), (1.118, -0.9757, 1.153), (0.9998, -1.026, -1.139), (0.9998, 0.9388, 0.6209), (1.118, -1.028, -1.042), (1.118, 0.9366, 0.7182), (1.166, -1.034, -0.8068), (1.166, 0.9315, 0.9532), (0.9998, 0.9242, 1.285), (0.9998, -1.042, -0.4748), (1.118, 0.9263, 1.188), (1.118, -1.039, -0.572), (-1.004, 0.9531, -1.11), (-1.004, -1.041, 0.6373), (-1.122, 0.9643, -1.021), (-1.122, -1.03, 0.7258), (-1.171, 0.9915, -0.8075), (-1.171, -1.003, 0.9394), (-1.122, 1.019, -0.5939), (-1.122, -0.9757, 1.153), (-1.004, 1.03, -0.5054), (-1.004, -0.9644, 1.242), (-1.122, -1.028, -1.042), (-1.122, 0.9366, 0.7182), (-1.004, -1.026, -1.139), (-1.004, 0.9388, 0.6209), (-1.171, 0.9315, 0.9532), (-1.171, -1.034, -0.8068), (-1.122, 0.9263, 1.188), (-1.122, -1.039, -0.572), (-1.004, 0.9242, 1.285), (-1.004, -1.042, -0.4748), (1.118, -0.9357, 1.333), (1.0, -0.9091, 1.333), (1.0, -1.0, 1.333), (0.8333, -1.0, 1.333), (0.8821, -1.064, 1.333), (1.0, -1.091, 1.333), (1.118, -1.064, 1.333), (1.167, -1.0, 1.333), (1.118, -0.9357, -1.177), (1.167, -1.0, -1.177), (1.0, -0.9091, -1.177), (0.8333, -1.0, -1.177), (0.8821, -1.064, -1.177), (1.0, -1.091, -1.177), (1.118, -1.064, -1.177), (1.0, -1.0, -1.177), (1.167, 1.0, -1.177), (1.167, 1.0, 1.333), (1.118, 0.9357, 1.333), (1.118, 0.9357, -1.177), (1.0, 0.9091, -1.177), (1.0, 1.0, -1.177), (0.8333, 1.0, -1.177), (0.8821, 1.064, -1.177), (1.0, 1.091, -1.177), (1.118, 1.064, -1.177), (1.118, 1.064, 1.333), (1.0, 1.091, 1.333), (0.8821, 1.064, 1.333), (0.8333, 1.0, 1.333), (1.0, 1.0, 1.333), (1.0, 0.9091, 1.333), (-1.0, 0.9091, -1.177), (-1.0, 0.9091, 1.333), (-1.118, 0.9357, 1.333), (-1.118, 0.9357, -1.177), (-1.167, 1.0, -1.177), (-1.118, 1.064, -1.177), (-1.0, 1.091, -1.177), (-0.8821, 1.064, -1.177), (-0.8333, 1.0, -1.177), (-0.8333, 1.0, -1.177), (-1.0, 1.0, -1.177), (-1.0, 1.0, 1.333), (-0.8333, 1.0, 1.333), (-0.8333, 1.0, 1.333), (-0.8821, 1.064, 1.333), (-1.0, 1.091, 1.333), (-1.118, 1.064, 1.333), (-1.167, 1.0, 1.333), (-1.118, -1.064, -1.177), (-1.118, -1.064, 1.333), (-1.167, -1.0, 1.333), (-1.167, -1.0, -1.177), (-1.118, -0.9357, -1.177), (-1.0, -0.9091, -1.177), (-1.0, -1.0, -1.177), (-0.8333, -1.0, -1.177), (-0.8821, -1.064, -1.177), (-1.0, -1.091, -1.177), (-1.0, -1.091, 1.333), (-0.8821, -1.064, 1.333), (-0.8333, -1.0, 1.333), (-1.0, -1.0, 1.333), (-1.0, -0.9091, 1.333), (-1.118, -0.9357, 1.333)], [], [(0, 1, 3, 2), (2, 3, 5, 4), (8, 9, 1, 0), (6, 7, 9, 8), (15, 14, 12, 13), (13, 12, 10, 11), (18, 19, 14, 15), (16, 17, 19, 18), (20, 21, 23, 22), (22, 23, 25, 24), (24, 25, 27, 26), (26, 27, 29, 28), (33, 32, 30, 31), (31, 30, 35, 34), (34, 35, 37, 36), (36, 37, 39, 38), (33, 31, 34, 36, 38), (30, 32, 39, 37, 35), (33, 38, 39, 32), (20, 22, 24, 26, 28), (23, 21, 29, 27, 25), (20, 28, 29, 21), (3, 1, 9, 7, 5), (13, 11, 16, 18, 15), (0, 2, 4, 6, 8), (10, 12, 14, 19, 17), (11, 10, 17, 16), (4, 5, 7, 6), (40, 41, 42, 43, 44, 45, 46, 47), (48, 40, 47, 49), (50, 41, 40, 48), (51, 52, 44, 43), (53, 45, 44, 52), (54, 46, 45, 53), (49, 47, 46, 54), (50, 48, 49, 54, 53, 52, 51, 55), (42, 41, 50, 55), (55, 51, 43, 42), (56, 57, 58, 59), (56, 59, 60, 61, 62, 63, 64, 65), (65, 66, 57, 56), (58, 57, 66, 67, 68, 69, 70, 71), (59, 58, 71, 60), (62, 69, 68, 63), (63, 68, 67, 64), (64, 67, 66, 65), (70, 69, 62, 61), (61, 60, 71, 70), (72, 73, 74, 75), (72, 75, 76, 77, 78, 79, 80, 81, 82), (73, 83, 84, 85, 86, 87, 88, 89, 74), (75, 74, 89, 76), (76, 89, 88, 77), (77, 88, 87, 78), (78, 87, 86, 79), (79, 86, 85, 80), (81, 80, 85, 84), (83, 73, 72, 82), (82, 81, 84, 83), (90, 91, 92, 93), (93, 94, 95, 96, 97, 98, 99, 90), (99, 100, 91, 90), (92, 91, 100, 101, 102, 103, 104, 105), (93, 92, 105, 94), (94, 105, 104, 95), (97, 102, 101, 98), (98, 101, 100, 99), (96, 95, 104, 103), (103, 102, 97, 96)])
me_cube_017.use_remesh_preserve_volume = False
me_cube_017.use_remesh_preserve_attributes = False
me_cube_017.use_mirror_vertex_groups = False
me_cube_017.update()
me_cube_016 = bpy.data.meshes.new('Cube.016')
me_cube_016.from_pydata([(1.166, 0.9915, -0.8075), (1.166, -1.003, 0.9394), (1.118, 0.9643, -1.021), (1.118, -1.03, 0.7258), (0.9998, 0.9531, -1.11), (0.9998, -1.041, 0.6373), (0.9998, 1.03, -0.5054), (0.9998, -0.9644, 1.242), (1.118, 1.019, -0.5939), (1.118, -0.9757, 1.153), (0.9998, -1.026, -1.139), (0.9998, 0.9388, 0.6209), (1.118, -1.028, -1.042), (1.118, 0.9366, 0.7182), (1.166, -1.034, -0.8068), (1.166, 0.9315, 0.9532), (0.9998, 0.9242, 1.285), (0.9998, -1.042, -0.4748), (1.118, 0.9263, 1.188), (1.118, -1.039, -0.572), (-1.004, 0.9531, -1.11), (-1.004, -1.041, 0.6373), (-1.122, 0.9643, -1.021), (-1.122, -1.03, 0.7258), (-1.171, 0.9915, -0.8075), (-1.171, -1.003, 0.9394), (-1.122, 1.019, -0.5939), (-1.122, -0.9757, 1.153), (-1.004, 1.03, -0.5054), (-1.004, -0.9644, 1.242), (-1.122, -1.028, -1.042), (-1.122, 0.9366, 0.7182), (-1.004, -1.026, -1.139), (-1.004, 0.9388, 0.6209), (-1.171, 0.9315, 0.9532), (-1.171, -1.034, -0.8068), (-1.122, 0.9263, 1.188), (-1.122, -1.039, -0.572), (-1.004, 0.9242, 1.285), (-1.004, -1.042, -0.4748), (1.118, -0.9357, 1.333), (1.0, -0.9091, 1.333), (1.0, -1.0, 1.333), (0.8333, -1.0, 1.333), (0.8821, -1.064, 1.333), (1.0, -1.091, 1.333), (1.118, -1.064, 1.333), (1.167, -1.0, 1.333), (1.118, -0.9357, -1.177), (1.167, -1.0, -1.177), (1.0, -0.9091, -1.177), (0.8333, -1.0, -1.177), (0.8821, -1.064, -1.177), (1.0, -1.091, -1.177), (1.118, -1.064, -1.177), (1.0, -1.0, -1.177), (1.167, 1.0, -1.177), (1.167, 1.0, 1.333), (1.118, 0.9357, 1.333), (1.118, 0.9357, -1.177), (1.0, 0.9091, -1.177), (1.0, 1.0, -1.177), (0.8333, 1.0, -1.177), (0.8821, 1.064, -1.177), (1.0, 1.091, -1.177), (1.118, 1.064, -1.177), (1.118, 1.064, 1.333), (1.0, 1.091, 1.333), (0.8821, 1.064, 1.333), (0.8333, 1.0, 1.333), (1.0, 1.0, 1.333), (1.0, 0.9091, 1.333), (-1.0, 0.9091, -1.177), (-1.0, 0.9091, 1.333), (-1.118, 0.9357, 1.333), (-1.118, 0.9357, -1.177), (-1.167, 1.0, -1.177), (-1.118, 1.064, -1.177), (-1.0, 1.091, -1.177), (-0.8821, 1.064, -1.177), (-0.8333, 1.0, -1.177), (-0.8333, 1.0, -1.177), (-1.0, 1.0, -1.177), (-1.0, 1.0, 1.333), (-0.8333, 1.0, 1.333), (-0.8333, 1.0, 1.333), (-0.8821, 1.064, 1.333), (-1.0, 1.091, 1.333), (-1.118, 1.064, 1.333), (-1.167, 1.0, 1.333), (-1.118, -1.064, -1.177), (-1.118, -1.064, 1.333), (-1.167, -1.0, 1.333), (-1.167, -1.0, -1.177), (-1.118, -0.9357, -1.177), (-1.0, -0.9091, -1.177), (-1.0, -1.0, -1.177), (-0.8333, -1.0, -1.177), (-0.8821, -1.064, -1.177), (-1.0, -1.091, -1.177), (-1.0, -1.091, 1.333), (-0.8821, -1.064, 1.333), (-0.8333, -1.0, 1.333), (-1.0, -1.0, 1.333), (-1.0, -0.9091, 1.333), (-1.118, -0.9357, 1.333)], [], [(0, 1, 3, 2), (2, 3, 5, 4), (8, 9, 1, 0), (6, 7, 9, 8), (15, 14, 12, 13), (13, 12, 10, 11), (18, 19, 14, 15), (16, 17, 19, 18), (20, 21, 23, 22), (22, 23, 25, 24), (24, 25, 27, 26), (26, 27, 29, 28), (33, 32, 30, 31), (31, 30, 35, 34), (34, 35, 37, 36), (36, 37, 39, 38), (33, 31, 34, 36, 38), (30, 32, 39, 37, 35), (33, 38, 39, 32), (20, 22, 24, 26, 28), (23, 21, 29, 27, 25), (20, 28, 29, 21), (3, 1, 9, 7, 5), (13, 11, 16, 18, 15), (0, 2, 4, 6, 8), (10, 12, 14, 19, 17), (11, 10, 17, 16), (4, 5, 7, 6), (40, 41, 42, 43, 44, 45, 46, 47), (48, 40, 47, 49), (50, 41, 40, 48), (51, 52, 44, 43), (53, 45, 44, 52), (54, 46, 45, 53), (49, 47, 46, 54), (50, 48, 49, 54, 53, 52, 51, 55), (42, 41, 50, 55), (55, 51, 43, 42), (56, 57, 58, 59), (56, 59, 60, 61, 62, 63, 64, 65), (65, 66, 57, 56), (58, 57, 66, 67, 68, 69, 70, 71), (59, 58, 71, 60), (62, 69, 68, 63), (63, 68, 67, 64), (64, 67, 66, 65), (70, 69, 62, 61), (61, 60, 71, 70), (72, 73, 74, 75), (72, 75, 76, 77, 78, 79, 80, 81, 82), (73, 83, 84, 85, 86, 87, 88, 89, 74), (75, 74, 89, 76), (76, 89, 88, 77), (77, 88, 87, 78), (78, 87, 86, 79), (79, 86, 85, 80), (81, 80, 85, 84), (83, 73, 72, 82), (82, 81, 84, 83), (90, 91, 92, 93), (93, 94, 95, 96, 97, 98, 99, 90), (99, 100, 91, 90), (92, 91, 100, 101, 102, 103, 104, 105), (93, 92, 105, 94), (94, 105, 104, 95), (97, 102, 101, 98), (98, 101, 100, 99), (96, 95, 104, 103), (103, 102, 97, 96)])
me_cube_016.use_remesh_preserve_volume = False
me_cube_016.use_remesh_preserve_attributes = False
me_cube_016.use_mirror_vertex_groups = False
me_cube_016.update()
me_cube_015 = bpy.data.meshes.new('Cube.015')
me_cube_015.from_pydata([(1.166, 0.9915, -0.8075), (1.166, -1.003, 0.9394), (1.118, 0.9643, -1.021), (1.118, -1.03, 0.7258), (0.9998, 0.9531, -1.11), (0.9998, -1.041, 0.6373), (0.9998, 1.03, -0.5054), (0.9998, -0.9644, 1.242), (1.118, 1.019, -0.5939), (1.118, -0.9757, 1.153), (0.9998, -1.026, -1.139), (0.9998, 0.9388, 0.6209), (1.118, -1.028, -1.042), (1.118, 0.9366, 0.7182), (1.166, -1.034, -0.8068), (1.166, 0.9315, 0.9532), (0.9998, 0.9242, 1.285), (0.9998, -1.042, -0.4748), (1.118, 0.9263, 1.188), (1.118, -1.039, -0.572), (-1.004, 0.9531, -1.11), (-1.004, -1.041, 0.6373), (-1.122, 0.9643, -1.021), (-1.122, -1.03, 0.7258), (-1.171, 0.9915, -0.8075), (-1.171, -1.003, 0.9394), (-1.122, 1.019, -0.5939), (-1.122, -0.9757, 1.153), (-1.004, 1.03, -0.5054), (-1.004, -0.9644, 1.242), (-1.122, -1.028, -1.042), (-1.122, 0.9366, 0.7182), (-1.004, -1.026, -1.139), (-1.004, 0.9388, 0.6209), (-1.171, 0.9315, 0.9532), (-1.171, -1.034, -0.8068), (-1.122, 0.9263, 1.188), (-1.122, -1.039, -0.572), (-1.004, 0.9242, 1.285), (-1.004, -1.042, -0.4748), (1.118, -0.9357, 1.333), (1.0, -0.9091, 1.333), (1.0, -1.0, 1.333), (0.8333, -1.0, 1.333), (0.8821, -1.064, 1.333), (1.0, -1.091, 1.333), (1.118, -1.064, 1.333), (1.167, -1.0, 1.333), (1.118, -0.9357, -1.177), (1.167, -1.0, -1.177), (1.0, -0.9091, -1.177), (0.8333, -1.0, -1.177), (0.8821, -1.064, -1.177), (1.0, -1.091, -1.177), (1.118, -1.064, -1.177), (1.0, -1.0, -1.177), (1.167, 1.0, -1.177), (1.167, 1.0, 1.333), (1.118, 0.9357, 1.333), (1.118, 0.9357, -1.177), (1.0, 0.9091, -1.177), (1.0, 1.0, -1.177), (0.8333, 1.0, -1.177), (0.8821, 1.064, -1.177), (1.0, 1.091, -1.177), (1.118, 1.064, -1.177), (1.118, 1.064, 1.333), (1.0, 1.091, 1.333), (0.8821, 1.064, 1.333), (0.8333, 1.0, 1.333), (1.0, 1.0, 1.333), (1.0, 0.9091, 1.333), (-1.0, 0.9091, -1.177), (-1.0, 0.9091, 1.333), (-1.118, 0.9357, 1.333), (-1.118, 0.9357, -1.177), (-1.167, 1.0, -1.177), (-1.118, 1.064, -1.177), (-1.0, 1.091, -1.177), (-0.8821, 1.064, -1.177), (-0.8333, 1.0, -1.177), (-0.8333, 1.0, -1.177), (-1.0, 1.0, -1.177), (-1.0, 1.0, 1.333), (-0.8333, 1.0, 1.333), (-0.8333, 1.0, 1.333), (-0.8821, 1.064, 1.333), (-1.0, 1.091, 1.333), (-1.118, 1.064, 1.333), (-1.167, 1.0, 1.333), (-1.118, -1.064, -1.177), (-1.118, -1.064, 1.333), (-1.167, -1.0, 1.333), (-1.167, -1.0, -1.177), (-1.118, -0.9357, -1.177), (-1.0, -0.9091, -1.177), (-1.0, -1.0, -1.177), (-0.8333, -1.0, -1.177), (-0.8821, -1.064, -1.177), (-1.0, -1.091, -1.177), (-1.0, -1.091, 1.333), (-0.8821, -1.064, 1.333), (-0.8333, -1.0, 1.333), (-1.0, -1.0, 1.333), (-1.0, -0.9091, 1.333), (-1.118, -0.9357, 1.333)], [], [(0, 1, 3, 2), (2, 3, 5, 4), (8, 9, 1, 0), (6, 7, 9, 8), (15, 14, 12, 13), (13, 12, 10, 11), (18, 19, 14, 15), (16, 17, 19, 18), (20, 21, 23, 22), (22, 23, 25, 24), (24, 25, 27, 26), (26, 27, 29, 28), (33, 32, 30, 31), (31, 30, 35, 34), (34, 35, 37, 36), (36, 37, 39, 38), (33, 31, 34, 36, 38), (30, 32, 39, 37, 35), (33, 38, 39, 32), (20, 22, 24, 26, 28), (23, 21, 29, 27, 25), (20, 28, 29, 21), (3, 1, 9, 7, 5), (13, 11, 16, 18, 15), (0, 2, 4, 6, 8), (10, 12, 14, 19, 17), (11, 10, 17, 16), (4, 5, 7, 6), (40, 41, 42, 43, 44, 45, 46, 47), (48, 40, 47, 49), (50, 41, 40, 48), (51, 52, 44, 43), (53, 45, 44, 52), (54, 46, 45, 53), (49, 47, 46, 54), (50, 48, 49, 54, 53, 52, 51, 55), (42, 41, 50, 55), (55, 51, 43, 42), (56, 57, 58, 59), (56, 59, 60, 61, 62, 63, 64, 65), (65, 66, 57, 56), (58, 57, 66, 67, 68, 69, 70, 71), (59, 58, 71, 60), (62, 69, 68, 63), (63, 68, 67, 64), (64, 67, 66, 65), (70, 69, 62, 61), (61, 60, 71, 70), (72, 73, 74, 75), (72, 75, 76, 77, 78, 79, 80, 81, 82), (73, 83, 84, 85, 86, 87, 88, 89, 74), (75, 74, 89, 76), (76, 89, 88, 77), (77, 88, 87, 78), (78, 87, 86, 79), (79, 86, 85, 80), (81, 80, 85, 84), (83, 73, 72, 82), (82, 81, 84, 83), (90, 91, 92, 93), (93, 94, 95, 96, 97, 98, 99, 90), (99, 100, 91, 90), (92, 91, 100, 101, 102, 103, 104, 105), (93, 92, 105, 94), (94, 105, 104, 95), (97, 102, 101, 98), (98, 101, 100, 99), (96, 95, 104, 103), (103, 102, 97, 96)])
me_cube_015.use_remesh_preserve_volume = False
me_cube_015.use_remesh_preserve_attributes = False
me_cube_015.use_mirror_vertex_groups = False
me_cube_015.update()
me_cube_014 = bpy.data.meshes.new('Cube.014')
me_cube_014.from_pydata([(1.166, 0.9915, -0.8075), (1.166, -1.003, 0.9394), (1.118, 0.9643, -1.021), (1.118, -1.03, 0.7258), (0.9998, 0.9531, -1.11), (0.9998, -1.041, 0.6373), (0.9998, 1.03, -0.5054), (0.9998, -0.9644, 1.242), (1.118, 1.019, -0.5939), (1.118, -0.9757, 1.153), (0.9998, -1.026, -1.139), (0.9998, 0.9388, 0.6209), (1.118, -1.028, -1.042), (1.118, 0.9366, 0.7182), (1.166, -1.034, -0.8068), (1.166, 0.9315, 0.9532), (0.9998, 0.9242, 1.285), (0.9998, -1.042, -0.4748), (1.118, 0.9263, 1.188), (1.118, -1.039, -0.572), (-1.004, 0.9531, -1.11), (-1.004, -1.041, 0.6373), (-1.122, 0.9643, -1.021), (-1.122, -1.03, 0.7258), (-1.171, 0.9915, -0.8075), (-1.171, -1.003, 0.9394), (-1.122, 1.019, -0.5939), (-1.122, -0.9757, 1.153), (-1.004, 1.03, -0.5054), (-1.004, -0.9644, 1.242), (-1.122, -1.028, -1.042), (-1.122, 0.9366, 0.7182), (-1.004, -1.026, -1.139), (-1.004, 0.9388, 0.6209), (-1.171, 0.9315, 0.9532), (-1.171, -1.034, -0.8068), (-1.122, 0.9263, 1.188), (-1.122, -1.039, -0.572), (-1.004, 0.9242, 1.285), (-1.004, -1.042, -0.4748), (1.118, -0.9357, 1.333), (1.0, -0.9091, 1.333), (1.0, -1.0, 1.333), (0.8333, -1.0, 1.333), (0.8821, -1.064, 1.333), (1.0, -1.091, 1.333), (1.118, -1.064, 1.333), (1.167, -1.0, 1.333), (1.118, -0.9357, -1.177), (1.167, -1.0, -1.177), (1.0, -0.9091, -1.177), (0.8333, -1.0, -1.177), (0.8821, -1.064, -1.177), (1.0, -1.091, -1.177), (1.118, -1.064, -1.177), (1.0, -1.0, -1.177), (1.167, 1.0, -1.177), (1.167, 1.0, 1.333), (1.118, 0.9357, 1.333), (1.118, 0.9357, -1.177), (1.0, 0.9091, -1.177), (1.0, 1.0, -1.177), (0.8333, 1.0, -1.177), (0.8821, 1.064, -1.177), (1.0, 1.091, -1.177), (1.118, 1.064, -1.177), (1.118, 1.064, 1.333), (1.0, 1.091, 1.333), (0.8821, 1.064, 1.333), (0.8333, 1.0, 1.333), (1.0, 1.0, 1.333), (1.0, 0.9091, 1.333), (-1.0, 0.9091, -1.177), (-1.0, 0.9091, 1.333), (-1.118, 0.9357, 1.333), (-1.118, 0.9357, -1.177), (-1.167, 1.0, -1.177), (-1.118, 1.064, -1.177), (-1.0, 1.091, -1.177), (-0.8821, 1.064, -1.177), (-0.8333, 1.0, -1.177), (-0.8333, 1.0, -1.177), (-1.0, 1.0, -1.177), (-1.0, 1.0, 1.333), (-0.8333, 1.0, 1.333), (-0.8333, 1.0, 1.333), (-0.8821, 1.064, 1.333), (-1.0, 1.091, 1.333), (-1.118, 1.064, 1.333), (-1.167, 1.0, 1.333), (-1.118, -1.064, -1.177), (-1.118, -1.064, 1.333), (-1.167, -1.0, 1.333), (-1.167, -1.0, -1.177), (-1.118, -0.9357, -1.177), (-1.0, -0.9091, -1.177), (-1.0, -1.0, -1.177), (-0.8333, -1.0, -1.177), (-0.8821, -1.064, -1.177), (-1.0, -1.091, -1.177), (-1.0, -1.091, 1.333), (-0.8821, -1.064, 1.333), (-0.8333, -1.0, 1.333), (-1.0, -1.0, 1.333), (-1.0, -0.9091, 1.333), (-1.118, -0.9357, 1.333)], [], [(0, 1, 3, 2), (2, 3, 5, 4), (8, 9, 1, 0), (6, 7, 9, 8), (15, 14, 12, 13), (13, 12, 10, 11), (18, 19, 14, 15), (16, 17, 19, 18), (20, 21, 23, 22), (22, 23, 25, 24), (24, 25, 27, 26), (26, 27, 29, 28), (33, 32, 30, 31), (31, 30, 35, 34), (34, 35, 37, 36), (36, 37, 39, 38), (33, 31, 34, 36, 38), (30, 32, 39, 37, 35), (33, 38, 39, 32), (20, 22, 24, 26, 28), (23, 21, 29, 27, 25), (20, 28, 29, 21), (3, 1, 9, 7, 5), (13, 11, 16, 18, 15), (0, 2, 4, 6, 8), (10, 12, 14, 19, 17), (11, 10, 17, 16), (4, 5, 7, 6), (40, 41, 42, 43, 44, 45, 46, 47), (48, 40, 47, 49), (50, 41, 40, 48), (51, 52, 44, 43), (53, 45, 44, 52), (54, 46, 45, 53), (49, 47, 46, 54), (50, 48, 49, 54, 53, 52, 51, 55), (42, 41, 50, 55), (55, 51, 43, 42), (56, 57, 58, 59), (56, 59, 60, 61, 62, 63, 64, 65), (65, 66, 57, 56), (58, 57, 66, 67, 68, 69, 70, 71), (59, 58, 71, 60), (62, 69, 68, 63), (63, 68, 67, 64), (64, 67, 66, 65), (70, 69, 62, 61), (61, 60, 71, 70), (72, 73, 74, 75), (72, 75, 76, 77, 78, 79, 80, 81, 82), (73, 83, 84, 85, 86, 87, 88, 89, 74), (75, 74, 89, 76), (76, 89, 88, 77), (77, 88, 87, 78), (78, 87, 86, 79), (79, 86, 85, 80), (81, 80, 85, 84), (83, 73, 72, 82), (82, 81, 84, 83), (90, 91, 92, 93), (93, 94, 95, 96, 97, 98, 99, 90), (99, 100, 91, 90), (92, 91, 100, 101, 102, 103, 104, 105), (93, 92, 105, 94), (94, 105, 104, 95), (97, 102, 101, 98), (98, 101, 100, 99), (96, 95, 104, 103), (103, 102, 97, 96)])
me_cube_014.use_remesh_preserve_volume = False
me_cube_014.use_remesh_preserve_attributes = False
me_cube_014.use_mirror_vertex_groups = False
me_cube_014.update()
me_circle_001 = bpy.data.meshes.new('Circle.001')
me_circle_001.from_pydata([(0.0, 1.0, 0.0), (-0.1951, 0.9808, 0.0), (-0.3827, 0.9239, 0.0), (-0.5556, 0.8315, 0.0), (-0.7071, 0.7071, 0.0), (-0.8315, 0.5556, 0.0), (-0.9239, 0.3827, 0.0), (-0.9808, 0.1951, 0.0), (-1.0, 7.55e-08, 0.0), (0.0, 1.0, -0.01113), (-0.1951, 0.9808, -0.01113), (-0.3827, 0.9239, -0.01113), (-0.5556, 0.8315, -0.01113), (-0.7071, 0.7071, -0.01113), (-0.8315, 0.5556, -0.01113), (-0.9239, 0.3827, -0.01113), (-0.9808, 0.1951, -0.01113), (-1.0, 7.55e-08, -0.01113)], [], [(4, 3, 12, 13), (2, 1, 10, 11), (7, 6, 15, 16), (5, 4, 13, 14), (3, 2, 11, 12), (1, 0, 9, 10), (8, 7, 16, 17), (6, 5, 14, 15)])
me_circle_001.use_remesh_preserve_volume = False
me_circle_001.use_remesh_preserve_attributes = False
me_circle_001.use_mirror_vertex_groups = False
me_circle_001.update()

# ---- objects
ob_cylinder_001 = bpy.data.objects.new('Cylinder.001', me_cylinder_001)
ob_cylinder = bpy.data.objects.new('Cylinder', me_cylinder)
ob_circle = bpy.data.objects.new('Circle', me_circle)
ob_cube = bpy.data.objects.new('Cube', me_cube_001)
ob_lamp = bpy.data.objects.new('Lamp', light_lamp)
ob_camera = bpy.data.objects.new('Camera', cam_camera)
ob_cylinder_002 = bpy.data.objects.new('Cylinder.002', me_cylinder_008)
ob_cylinder_004 = bpy.data.objects.new('Cylinder.004', me_cylinder_006)
ob_circle_002 = bpy.data.objects.new('Circle.002', me_circle_003)
ob_cube_024 = bpy.data.objects.new('Cube.024', me_cube_035)
ob_cube_022 = bpy.data.objects.new('Cube.022', me_cube_033)
ob_cube_020 = bpy.data.objects.new('Cube.020', me_cube_031)
ob_cube_018 = bpy.data.objects.new('Cube.018', me_cube_029)
ob_cube_016 = bpy.data.objects.new('Cube.016', me_cube_027)
ob_cube_014 = bpy.data.objects.new('Cube.014', me_cube_025)
ob_cube_013 = bpy.data.objects.new('Cube.013', me_cube_024)
ob_cube_005 = bpy.data.objects.new('Cube.005', me_cube_007)
ob_cube_006 = bpy.data.objects.new('Cube.006', me_cube_008)
ob_cube_025 = bpy.data.objects.new('Cube.025', me_cube_036)
ob_cube_023 = bpy.data.objects.new('Cube.023', me_cube_034)
ob_cube_021 = bpy.data.objects.new('Cube.021', me_cube_032)
ob_cube_019 = bpy.data.objects.new('Cube.019', me_cube_030)
ob_cube_017 = bpy.data.objects.new('Cube.017', me_cube_028)
ob_cube_015 = bpy.data.objects.new('Cube.015', me_cube_026)
ob_cube_012 = bpy.data.objects.new('Cube.012', me_cube_023)
ob_cube_011 = bpy.data.objects.new('Cube.011', me_cube_022)
ob_cube_004 = bpy.data.objects.new('Cube.004', me_cube_005)
ob_cube_003 = bpy.data.objects.new('Cube.003', me_cube_004)
ob_cube_002 = bpy.data.objects.new('Cube.002', me_cube_003)
ob_cube_001 = bpy.data.objects.new('Cube.001', me_cube_002)
ob_cube_010 = bpy.data.objects.new('Cube.010', me_cube_017)
ob_cube_009 = bpy.data.objects.new('Cube.009', me_cube_016)
ob_cube_008 = bpy.data.objects.new('Cube.008', me_cube_015)
ob_cube_007 = bpy.data.objects.new('Cube.007', me_cube_014)
ob_circle_001 = bpy.data.objects.new('Circle.001', me_circle_001)

# ---- transforms, parenting, visibility, modifiers, constraints
ob_cylinder_001.location = (0.0, 0.0, 0.1866)
ob_cylinder_001.scale = (5.652, 5.652, 1.0)
ob_cylinder_001.lineart.crease_threshold = 0.0
ob_cylinder.location = (0.0, 0.0, 0.0)
ob_cylinder.scale = (2.357, 2.357, 2.357)
ob_cylinder.lineart.crease_threshold = 0.0
ob_circle.location = (0.0, 0.0, 0.0)
ob_circle.scale = (5.659, 5.659, 3.374)
ob_circle.lineart.crease_threshold = 0.0
_m = ob_circle.modifiers.new('Boolean', 'BOOLEAN')
_m.object = ob_cylinder
_m.solver = 'FAST'
ob_cube.location = (-2.705, 0.7763, 0.1995)
ob_cube.rotation_euler = (0.0, -0.0, -1.571)
ob_cube.scale = (0.6, 1.1, 0.3)
ob_cube.lineart.crease_threshold = 0.0
_m = ob_cube.modifiers.new('Mirror', 'MIRROR')
_m.use_axis = (True, True, False)
_m.mirror_object = ob_circle
ob_lamp.location = (4.076, 1.005, 5.904)
ob_lamp.rotation_euler = (0.6503, 0.05522, 1.866)
ob_lamp.lock_rotations_4d = False
ob_lamp.empty_display_type = 'ARROWS'
ob_lamp.color = (0.0, 0.0, 0.0, 0.0)
ob_lamp.lineart.crease_threshold = 0.0
ob_camera.location = (7.481, -6.508, 5.344)
ob_camera.rotation_euler = (1.109, 0.01082, 0.8149)
ob_camera.lock_rotations_4d = False
ob_camera.empty_display_type = 'ARROWS'
ob_camera.color = (0.0, 0.0, 0.0, 0.0)
ob_camera.display_type = 'WIRE'
ob_camera.lineart.crease_threshold = 0.0
ob_cylinder_002.location = (0.0, 5.96e-08, -8.882e-16)
ob_cylinder_002.scale = (0.5625, 0.5625, 0.5625)
ob_cylinder_002.lineart.crease_threshold = 0.0
_m = ob_cylinder_002.modifiers.new('Mirror', 'MIRROR')
_m.use_clip = True
ob_cylinder_004.location = (-5.294, 0.7997, 5.532e-09)
ob_cylinder_004.scale = (0.5625, 0.5625, 0.5625)
ob_cylinder_004.lineart.crease_threshold = 0.0
_m = ob_cylinder_004.modifiers.new('Mirror', 'MIRROR')
_m.use_axis = (False, False, False)
ob_circle_002.location = (0.0, 0.0, 0.0)
ob_circle_002.scale = (1.323, 1.0, 1.0)
ob_circle_002.lineart.crease_threshold = 0.0
_m = ob_circle_002.modifiers.new('Boolean', 'BOOLEAN')
_m.object = ob_cylinder_002
_m.solver = 'FAST'
ob_cube_024.location = (-1.384, 2.621, 0.4179)
ob_cube_024.rotation_euler = (0.0, -0.0, 0.4363)
ob_cube_024.scale = (0.6, 1.1, 0.3)
ob_cube_024.lineart.crease_threshold = 0.0
_m = ob_cube_024.modifiers.new('Mirror', 'MIRROR')
_m.mirror_object = ob_circle_001
ob_cube_022.location = (-0.862, 6.028, 0.3)
ob_cube_022.rotation_euler = (0.0, -0.0, 0.0814)
ob_cube_022.scale = (0.6, 1.1, 0.3)
ob_cube_022.lineart.crease_threshold = 0.0
_m = ob_cube_022.modifiers.new('Mirror', 'MIRROR')
_m.mirror_object = ob_circle_001
ob_cube_020.location = (-2.409, 5.768, 0.3)
ob_cube_020.rotation_euler = (0.0, -0.0, 0.1745)
ob_cube_020.scale = (0.6, 1.1, 0.3)
ob_cube_020.lineart.crease_threshold = 0.0
_m = ob_cube_020.modifiers.new('Mirror', 'MIRROR')
_m.mirror_object = ob_circle_001
ob_cube_018.location = (-6.787, 2.694, 0.3)
ob_cube_018.rotation_euler = (0.0, -0.0, 1.109)
ob_cube_018.scale = (0.6, 1.1, 0.3)
ob_cube_018.lineart.crease_threshold = 0.0
_m = ob_cube_018.modifiers.new('Mirror', 'MIRROR')
_m.mirror_object = ob_circle_001
ob_cube_016.location = (-4.117, 5.174, 0.3)
ob_cube_016.rotation_euler = (0.0, -0.0, 0.4456)
ob_cube_016.scale = (0.6, 1.1, 0.3)
ob_cube_016.lineart.crease_threshold = 0.0
_m = ob_cube_016.modifiers.new('Mirror', 'MIRROR')
_m.mirror_object = ob_circle_001
ob_cube_014.location = (-5.639, 4.159, 0.3)
ob_cube_014.rotation_euler = (0.0, -0.0, 0.729)
ob_cube_014.scale = (0.6, 1.1, 0.3)
ob_cube_014.lineart.crease_threshold = 0.0
_m = ob_cube_014.modifiers.new('Mirror', 'MIRROR')
_m.mirror_object = ob_circle_001
ob_cube_013.location = (-7.247, 0.8381, 0.3)
ob_cube_013.rotation_euler = (0.0, -0.0, 1.571)
ob_cube_013.scale = (0.6, 1.1, 0.3)
ob_cube_013.lineart.crease_threshold = 0.0
_m = ob_cube_013.modifiers.new('Mirror', 'MIRROR')
_m.mirror_object = ob_circle_001
ob_cube_005.location = (-1.984, 1.217, 0.3)
ob_cube_005.rotation_euler = (0.0, -0.0, 1.571)
ob_cube_005.scale = (0.6, 1.1, 0.8912)
ob_cube_005.hide_viewport = True
ob_cube_005.lineart.crease_threshold = 0.0
_m = ob_cube_005.modifiers.new('Mirror', 'MIRROR')
ob_cube_006.location = (-3.241, 0.8387, 0.4179)
ob_cube_006.rotation_euler = (0.0, -0.0, 1.571)
ob_cube_006.scale = (0.6, 1.1, 0.3)
ob_cube_006.lineart.crease_threshold = 0.0
_m = ob_cube_006.modifiers.new('Mirror', 'MIRROR')
_m.mirror_object = ob_circle_001
ob_cube_025.location = (-1.384, 2.621, 0.4179)
ob_cube_025.rotation_euler = (0.008489, -0.005093, -2.705)
ob_cube_025.scale = (0.6, 1.1, 0.3)
ob_cube_025.lineart.crease_threshold = 0.0
_m = ob_cube_025.modifiers.new('Mirror', 'MIRROR')
_m.mirror_object = ob_circle
ob_cube_023.location = (-0.862, 6.028, 0.3)
ob_cube_023.rotation_euler = (0.008489, -0.005093, -3.06)
ob_cube_023.scale = (0.6, 1.1, 0.3)
ob_cube_023.lineart.crease_threshold = 0.0
_m = ob_cube_023.modifiers.new('Mirror', 'MIRROR')
_m.mirror_object = ob_circle
ob_cube_021.location = (-2.409, 5.768, 0.3)
ob_cube_021.rotation_euler = (0.008489, -0.005093, -2.967)
ob_cube_021.scale = (0.6, 1.1, 0.3)
ob_cube_021.lineart.crease_threshold = 0.0
_m = ob_cube_021.modifiers.new('Mirror', 'MIRROR')
_m.mirror_object = ob_circle
ob_cube_019.location = (-6.787, 2.694, 0.3)
ob_cube_019.rotation_euler = (0.008489, -0.005093, -2.033)
ob_cube_019.scale = (0.6, 1.1, 0.3)
ob_cube_019.lineart.crease_threshold = 0.0
_m = ob_cube_019.modifiers.new('Mirror', 'MIRROR')
_m.mirror_object = ob_circle
ob_cube_017.location = (-4.117, 5.174, 0.3)
ob_cube_017.rotation_euler = (0.008489, -0.005093, -2.696)
ob_cube_017.scale = (0.6, 1.1, 0.3)
ob_cube_017.lineart.crease_threshold = 0.0
_m = ob_cube_017.modifiers.new('Mirror', 'MIRROR')
_m.mirror_object = ob_circle
ob_cube_015.location = (-5.639, 4.159, 0.3)
ob_cube_015.rotation_euler = (0.008489, -0.005093, -2.413)
ob_cube_015.scale = (0.6, 1.1, 0.3)
ob_cube_015.lineart.crease_threshold = 0.0
_m = ob_cube_015.modifiers.new('Mirror', 'MIRROR')
_m.mirror_object = ob_circle
ob_cube_012.location = (-7.247, 0.8381, 0.3)
ob_cube_012.rotation_euler = (0.008489, -0.005093, -1.571)
ob_cube_012.scale = (0.6, 1.1, 0.3)
ob_cube_012.lineart.crease_threshold = 0.0
_m = ob_cube_012.modifiers.new('Mirror', 'MIRROR')
_m.mirror_object = ob_circle
ob_cube_011.location = (-3.241, 0.8387, 0.4179)
ob_cube_011.rotation_euler = (0.008489, -0.005093, -1.571)
ob_cube_011.scale = (0.6, 1.1, 0.3)
ob_cube_011.lineart.crease_threshold = 0.0
_m = ob_cube_011.modifiers.new('Mirror', 'MIRROR')
_m.mirror_object = ob_circle
ob_cube_004.location = (-1.046, 4.75, 0.3)
ob_cube_004.rotation_euler = (0.0, -0.0, 0.1745)
ob_cube_004.scale = (0.6, 1.1, 0.3)
ob_cube_004.lineart.crease_threshold = 0.0
_m = ob_cube_004.modifiers.new('Mirror', 'MIRROR')
_m.mirror_object = ob_circle_001
ob_cube_003.location = (-2.989, 4.169, 0.3)
ob_cube_003.rotation_euler = (0.0, -0.0, 0.3491)
ob_cube_003.scale = (0.6, 1.1, 0.3)
ob_cube_003.lineart.crease_threshold = 0.0
_m = ob_cube_003.modifiers.new('Mirror', 'MIRROR')
_m.mirror_object = ob_circle_001
ob_cube_002.location = (-4.766, 2.857, 0.3)
ob_cube_002.rotation_euler = (0.0, -0.0, 0.7854)
ob_cube_002.scale = (0.6, 1.1, 0.3)
ob_cube_002.lineart.crease_threshold = 0.0
_m = ob_cube_002.modifiers.new('Mirror', 'MIRROR')
_m.mirror_object = ob_circle_001
ob_cube_001.location = (-5.842, 1.125, 0.3)
ob_cube_001.rotation_euler = (0.0, -0.0, 1.222)
ob_cube_001.scale = (0.6, 1.1, 0.3)
ob_cube_001.lineart.crease_threshold = 0.0
_m = ob_cube_001.modifiers.new('Mirror', 'MIRROR')
_m.mirror_object = ob_circle_001
ob_cube_010.location = (-1.058, 4.537, 0.3)
ob_cube_010.rotation_euler = (0.0, -0.0, 0.1745)
ob_cube_010.scale = (0.6, 1.1, 0.3)
ob_cube_010.lineart.crease_threshold = 0.0
_m = ob_cube_010.modifiers.new('Mirror', 'MIRROR')
_m.mirror_object = ob_circle_001
ob_cube_009.location = (-2.971, 4.198, 0.3)
ob_cube_009.rotation_euler = (0.0, -0.0, 0.3064)
ob_cube_009.scale = (0.6, 1.1, 0.3)
ob_cube_009.lineart.crease_threshold = 0.0
_m = ob_cube_009.modifiers.new('Mirror', 'MIRROR')
_m.mirror_object = ob_circle_001
ob_cube_008.location = (-4.52, 2.994, 0.3)
ob_cube_008.rotation_euler = (0.0, -0.0, 0.7854)
ob_cube_008.scale = (0.6, 1.1, 0.3)
ob_cube_008.lineart.crease_threshold = 0.0
_m = ob_cube_008.modifiers.new('Mirror', 'MIRROR')
_m.mirror_object = ob_circle_001
ob_cube_007.location = (-5.719, 1.31, 0.3)
ob_cube_007.rotation_euler = (0.0, -0.0, 1.222)
ob_cube_007.scale = (0.6, 1.1, 0.3)
ob_cube_007.lineart.crease_threshold = 0.0
_m = ob_cube_007.modifiers.new('Mirror', 'MIRROR')
_m.mirror_object = ob_circle_001
ob_circle_001.location = (0.0, 0.0, 0.0)
ob_circle_001.scale = (8.985, 7.486, 8.985)
ob_circle_001.lineart.crease_threshold = 0.0
_m = ob_circle_001.modifiers.new('Mirror', 'MIRROR')
_m.use_clip = True

# ---- collection membership
col_collection_1.objects.link(ob_cylinder_001)
col_collection_1.objects.link(ob_cylinder)
col_collection_1.objects.link(ob_circle)
col_collection_1.objects.link(ob_cube)
col_collection_1.objects.link(ob_lamp)
col_collection_1.objects.link(ob_camera)
col_collection_2.objects.link(ob_cylinder_002)
col_collection_2.objects.link(ob_cylinder_004)
col_collection_2.objects.link(ob_circle_002)
col_collection_2.objects.link(ob_cube_024)
col_collection_2.objects.link(ob_cube_022)
col_collection_2.objects.link(ob_cube_020)
col_collection_2.objects.link(ob_cube_018)
col_collection_2.objects.link(ob_cube_016)
col_collection_2.objects.link(ob_cube_014)
col_collection_2.objects.link(ob_cube_013)
col_collection_2.objects.link(ob_cube_005)
col_collection_2.objects.link(ob_cube_006)
col_collection_2.objects.link(ob_cube_025)
col_collection_2.objects.link(ob_cube_023)
col_collection_2.objects.link(ob_cube_021)
col_collection_2.objects.link(ob_cube_019)
col_collection_2.objects.link(ob_cube_017)
col_collection_2.objects.link(ob_cube_015)
col_collection_2.objects.link(ob_cube_012)
col_collection_2.objects.link(ob_cube_011)
col_collection_12.objects.link(ob_cube_004)
col_collection_12.objects.link(ob_cube_003)
col_collection_12.objects.link(ob_cube_002)
col_collection_12.objects.link(ob_cube_001)
col_collection_14.objects.link(ob_cube_010)
col_collection_14.objects.link(ob_cube_009)
col_collection_14.objects.link(ob_cube_008)
col_collection_14.objects.link(ob_cube_007)
col_collection_16.objects.link(ob_circle_001)

# ---- scene / render settings (as saved in the file)
scene.camera = ob_camera
scene.frame_start = 1; scene.frame_end = 250; scene.frame_set(1)
scene.render.engine = 'BLENDER_EEVEE_NEXT'
scene.render.resolution_percentage = 50
scene.render.dither_intensity = 0.0
scene.cycles.use_denoising = False
scene.cycles.samples = 10
scene.cycles.sampling_pattern = 'TABULATED_SOBOL'
scene.cycles.light_sampling_threshold = 0.0
scene.cycles.use_adaptive_sampling = False
scene.cycles.use_light_tree = False
scene.cycles.blur_glossy = 0.0
scene.cycles.pixel_filter_type = 'GAUSSIAN'
scene.cycles.sample_clamp_indirect = 0.0
scene.view_settings.view_transform = 'Standard'
bpy.context.view_layer.update()
